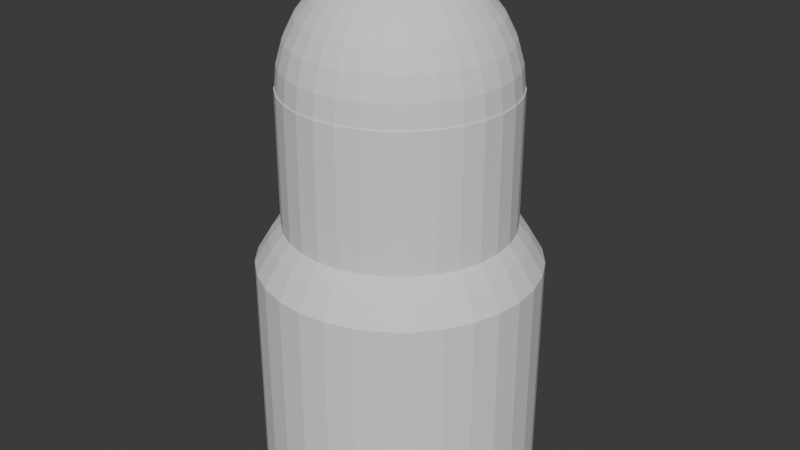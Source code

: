 # Source: player.blend  (saved by Blender 4.2.66; exported with 4.5.12 LTS)
import bpy
from mathutils import Matrix  # noqa: F401  (used for matrix-valued properties, if any)

bpy.ops.wm.read_factory_settings(use_empty=True)
scene = bpy.context.scene
scene.name = 'Scene'

# ---- collections
col_collection = bpy.data.collections.new('Collection'); scene.collection.children.link(col_collection)

# ---- world
world_world = bpy.data.worlds.new('World'); scene.world = world_world
world_world.use_nodes = True; world_world.node_tree.nodes.clear()
_N = world_world.node_tree.nodes; _L = world_world.node_tree.links
n0 = _N.new('ShaderNodeOutputWorld'); n0.name = 'World Output'; n0.location = (300, 300)
n1 = _N.new('ShaderNodeBackground'); n1.name = 'Background'; n1.location = (10, 300)
n1.inputs[0].default_value = (0.05088, 0.05088, 0.05088, 1.0)
_L.new(n1.outputs[0], n0.inputs[0])
n0.is_active_output = True
world_world.color = (0.05088, 0.05088, 0.05088)
world_world.sun_shadow_jitter_overblur = 0.0

# ---- meshes
me_cylinder = bpy.data.meshes.new('Cylinder')
me_cylinder.from_pydata([(0.0, 1.0, -4.329), (1.143e-09, 0.8095, 1.932), (0.1951, 0.9808, -4.329), (0.1579, 0.794, 1.932), (0.3827, 0.9239, -4.329), (0.3098, 0.7479, 1.932), (0.5556, 0.8315, -4.329), (0.4497, 0.6731, 1.932), (0.7071, 0.7071, -4.329), (0.5724, 0.5724, 1.932), (0.8315, 0.5556, -4.329), (0.6731, 0.4497, 1.932), (0.9239, 0.3827, -4.329), (0.7479, 0.3098, 1.932), (0.9808, 0.1951, -4.329), (0.794, 0.1579, 1.932), (1.0, 0.0, -4.329), (0.8095, 1.577e-10, 1.932), (0.9808, -0.1951, -4.329), (0.794, -0.1579, 1.932), (0.9239, -0.3827, -4.329), (0.7479, -0.3098, 1.932), (0.8315, -0.5556, -4.329), (0.6731, -0.4497, 1.932), (0.7071, -0.7071, -4.329), (0.5724, -0.5724, 1.932), (0.5556, -0.8315, -4.329), (0.4497, -0.6731, 1.932), (0.3827, -0.9239, -4.329), (0.3098, -0.7479, 1.932), (0.1951, -0.9808, -4.329), (0.1579, -0.794, 1.932), (0.0, -1.0, -4.329), (1.143e-09, -0.8095, 1.932), (-0.1951, -0.9808, -4.329), (-0.1579, -0.794, 1.932), (-0.3827, -0.9239, -4.329), (-0.3098, -0.7479, 1.932), (-0.5556, -0.8315, -4.329), (-0.4497, -0.6731, 1.932), (-0.7071, -0.7071, -4.329), (-0.5724, -0.5724, 1.932), (-0.8315, -0.5556, -4.329), (-0.6731, -0.4497, 1.932), (-0.9239, -0.3827, -4.329), (-0.7479, -0.3098, 1.932), (-0.9808, -0.1951, -4.329), (-0.794, -0.1579, 1.932), (-1.0, 0.0, -4.329), (-0.8095, 1.577e-10, 1.932), (-0.9808, 0.1951, -4.329), (-0.794, 0.1579, 1.932), (-0.9239, 0.3827, -4.329), (-0.7479, 0.3098, 1.932), (-0.8315, 0.5556, -4.329), (-0.6731, 0.4497, 1.932), (-0.7071, 0.7071, -4.329), (-0.5724, 0.5724, 1.932), (-0.5556, 0.8315, -4.329), (-0.4497, 0.6731, 1.932), (-0.3827, 0.9239, -4.329), (-0.3098, 0.7479, 1.932), (-0.1951, 0.9808, -4.329), (-0.1579, 0.794, 1.932), (0.1951, 0.9808, 1.0), (0.0, 1.0, 1.0), (0.3827, 0.9239, 1.0), (0.5556, 0.8315, 1.0), (0.7071, 0.7071, 1.0), (0.8315, 0.5556, 1.0), (0.9239, 0.3827, 1.0), (0.9808, 0.1951, 1.0), (1.0, 0.0, 1.0), (0.9808, -0.1951, 1.0), (0.9239, -0.3827, 1.0), (0.8315, -0.5556, 1.0), (0.7071, -0.7071, 1.0), (0.5556, -0.8315, 1.0), (0.3827, -0.9239, 1.0), (0.1951, -0.9808, 1.0), (0.0, -1.0, 1.0), (-0.1951, -0.9808, 1.0), (-0.3827, -0.9239, 1.0), (-0.5556, -0.8315, 1.0), (-0.7071, -0.7071, 1.0), (-0.8315, -0.5556, 1.0), (-0.9239, -0.3827, 1.0), (-0.9808, -0.1951, 1.0), (-1.0, 0.0, 1.0), (-0.9808, 0.1951, 1.0), (-0.9239, 0.3827, 1.0), (-0.8315, 0.5556, 1.0), (-0.7071, 0.7071, 1.0), (-0.5556, 0.8315, 1.0), (-0.3827, 0.9239, 1.0), (-0.1951, 0.9808, 1.0), (0.1951, 0.9808, 1.0), (0.0, 1.0, 1.0), (0.3827, 0.9239, 1.0), (0.5556, 0.8315, 1.0), (0.7071, 0.7071, 1.0), (0.8315, 0.5556, 1.0), (0.9239, 0.3827, 1.0), (0.9808, 0.1951, 1.0), (1.0, 0.0, 1.0), (0.9808, -0.1951, 1.0), (0.9239, -0.3827, 1.0), (0.8315, -0.5556, 1.0), (0.7071, -0.7071, 1.0), (0.5556, -0.8315, 1.0), (0.3827, -0.9239, 1.0), (0.1951, -0.9808, 1.0), (0.0, -1.0, 1.0), (-0.1951, -0.9808, 1.0), (-0.3827, -0.9239, 1.0), (-0.5556, -0.8315, 1.0), (-0.7071, -0.7071, 1.0), (-0.8315, -0.5556, 1.0), (-0.9239, -0.3827, 1.0), (-0.9808, -0.1951, 1.0), (-1.0, 0.0, 1.0), (-0.9808, 0.1951, 1.0), (-0.9239, 0.3827, 1.0), (-0.8315, 0.5556, 1.0), (-0.7071, 0.7071, 1.0), (-0.5556, 0.8315, 1.0), (-0.3827, 0.9239, 1.0), (-0.1951, 0.9808, 1.0), (0.1745, 0.8774, 1.581), (1.143e-09, 0.8946, 1.581), (0.3423, 0.8265, 1.581), (0.497, 0.7438, 1.581), (0.6326, 0.6326, 1.581), (0.7438, 0.497, 1.581), (0.8265, 0.3423, 1.581), (0.8774, 0.1745, 1.581), (0.8946, 1.577e-10, 1.581), (0.8774, -0.1745, 1.581), (0.8265, -0.3423, 1.581), (0.7438, -0.497, 1.581), (0.6326, -0.6326, 1.581), (0.497, -0.7438, 1.581), (0.3423, -0.8265, 1.581), (0.1745, -0.8774, 1.581), (1.143e-09, -0.8946, 1.581), (-0.1745, -0.8774, 1.581), (-0.3423, -0.8265, 1.581), (-0.497, -0.7438, 1.581), (-0.6326, -0.6326, 1.581), (-0.7438, -0.497, 1.581), (-0.8265, -0.3423, 1.581), (-0.8774, -0.1745, 1.581), (-0.8946, 1.577e-10, 1.581), (-0.8774, 0.1745, 1.581), (-0.8265, 0.3423, 1.581), (-0.7438, 0.497, 1.581), (-0.6326, 0.6326, 1.581), (-0.497, 0.7438, 1.581), (-0.3423, 0.8265, 1.581), (-0.1745, 0.8774, 1.581), (0.1579, 0.794, 5.075), (-3.591e-08, 0.8095, 5.075), (0.3098, 0.7479, 5.075), (0.4497, 0.6731, 5.075), (0.5724, 0.5724, 5.075), (0.6731, 0.4497, 5.075), (0.7479, 0.3098, 5.075), (0.794, 0.1579, 5.075), (0.8095, 1.577e-10, 5.075), (0.794, -0.1579, 5.075), (0.7479, -0.3098, 5.075), (0.6731, -0.4497, 5.075), (0.5724, -0.5724, 5.075), (0.4497, -0.6731, 5.075), (0.3098, -0.7479, 5.075), (0.1579, -0.794, 5.075), (-3.591e-08, -0.8095, 5.075), (-0.1579, -0.794, 5.075), (-0.3098, -0.7479, 5.075), (-0.4497, -0.6731, 5.075), (-0.5724, -0.5724, 5.075), (-0.6731, -0.4497, 5.075), (-0.7479, -0.3098, 5.075), (-0.794, -0.1579, 5.075), (-0.8095, 1.577e-10, 5.075), (-0.794, 0.1579, 5.075), (-0.7479, 0.3098, 5.075), (-0.6731, 0.4497, 5.075), (-0.5724, 0.5724, 5.075), (-0.4497, 0.6731, 5.075), (-0.3098, 0.7479, 5.075), (-0.1579, 0.794, 5.075), (-1.992e-08, 0.4467, 7.376), (-1.992e-08, 0.6686, 6.61), (-1.992e-08, 0.7886, 5.61), (-1.992e-08, 0.8041, 5.068), (-1.992e-08, 0.7886, 4.527), (-1.992e-08, 0.6686, 3.526), (0.0306, 0.1539, 7.79), (0.06003, 0.3018, 7.632), (0.08715, 0.4381, 7.376), (0.1109, 0.5576, 7.031), (0.1304, 0.6557, 6.61), (0.1449, 0.7286, 6.13), (0.1539, 0.7735, 5.61), (0.1569, 0.7886, 5.068), (0.1539, 0.7735, 4.527), (0.1449, 0.7286, 4.006), (0.1304, 0.6557, 3.526), (0.1109, 0.5576, 3.106), (0.08715, 0.4381, 2.761), (0.06003, 0.3018, 2.504), (0.0306, 0.1539, 2.346), (0.06003, 0.1449, 7.79), (0.1178, 0.2843, 7.632), (0.171, 0.4127, 7.376), (0.2176, 0.5253, 7.031), (0.2558, 0.6177, 6.61), (0.2843, 0.6863, 6.13), (0.3018, 0.7286, 5.61), (0.3077, 0.7429, 5.068), (0.3018, 0.7286, 4.527), (0.2843, 0.6863, 4.006), (0.2558, 0.6177, 3.526), (0.2176, 0.5253, 3.106), (0.171, 0.4127, 2.761), (0.1178, 0.2843, 2.504), (0.06003, 0.1449, 2.346), (0.08715, 0.1304, 7.79), (0.171, 0.2558, 7.632), (0.2482, 0.3714, 7.376), (0.3159, 0.4727, 7.031), (0.3714, 0.5559, 6.61), (0.4127, 0.6177, 6.13), (0.4381, 0.6557, 5.61), (0.4467, 0.6686, 5.068), (0.4381, 0.6557, 4.527), (0.4127, 0.6177, 4.006), (0.3714, 0.5559, 3.526), (0.3159, 0.4727, 3.106), (0.2482, 0.3714, 2.761), (0.171, 0.2558, 2.504), (0.08715, 0.1304, 2.346), (0.1109, 0.1109, 7.79), (0.2176, 0.2176, 7.632), (0.3159, 0.3159, 7.376), (0.402, 0.402, 7.031), (0.4727, 0.4727, 6.61), (0.5253, 0.5253, 6.13), (0.5576, 0.5576, 5.61), (0.5686, 0.5686, 5.068), (0.5576, 0.5576, 4.527), (0.5253, 0.5253, 4.006), (0.4727, 0.4727, 3.526), (0.402, 0.402, 3.106), (0.3159, 0.3159, 2.761), (0.2176, 0.2176, 2.504), (0.1109, 0.1109, 2.346), (0.1304, 0.08715, 7.79), (0.2558, 0.171, 7.632), (0.3714, 0.2482, 7.376), (0.4727, 0.3159, 7.031), (0.5559, 0.3714, 6.61), (0.6177, 0.4127, 6.13), (0.6557, 0.4381, 5.61), (0.6686, 0.4467, 5.068), (0.6557, 0.4381, 4.527), (0.6177, 0.4127, 4.006), (0.5559, 0.3714, 3.526), (0.4727, 0.3159, 3.106), (0.3714, 0.2482, 2.761), (0.2558, 0.171, 2.504), (0.1304, 0.08715, 2.346), (-1.992e-08, -1.204e-08, 7.844), (0.1449, 0.06003, 7.79), (0.2843, 0.1178, 7.632), (0.4127, 0.171, 7.376), (0.5253, 0.2176, 7.031), (0.6177, 0.2558, 6.61), (0.6863, 0.2843, 6.13), (0.7286, 0.3018, 5.61), (0.7429, 0.3077, 5.068), (0.7286, 0.3018, 4.527), (0.6863, 0.2843, 4.006), (0.6177, 0.2558, 3.526), (0.5253, 0.2176, 3.106), (0.4127, 0.171, 2.761), (0.2843, 0.1178, 2.504), (0.1449, 0.06003, 2.346), (0.1539, 0.0306, 7.79), (0.3018, 0.06003, 7.632), (0.4381, 0.08715, 7.376), (0.5576, 0.1109, 7.031), (0.6557, 0.1304, 6.61), (0.7286, 0.1449, 6.13), (0.7735, 0.1539, 5.61), (0.7886, 0.1569, 5.068), (0.7735, 0.1539, 4.527), (0.7286, 0.1449, 4.006), (0.6557, 0.1304, 3.526), (0.5576, 0.1109, 3.106), (0.4381, 0.08715, 2.761), (0.3018, 0.06003, 2.504), (0.1539, 0.0306, 2.346), (0.1569, -2.103e-08, 7.79), (0.3077, -3.001e-08, 7.632), (0.4467, -5.398e-08, 7.376), (0.5686, -6.077e-11, 7.031), (0.6686, -8.393e-08, 6.61), (0.7429, 2.39e-08, 6.13), (0.7886, -8.393e-08, 5.61), (0.8041, -1.438e-07, 5.068), (0.7886, -8.393e-08, 4.527), (0.7429, 2.39e-08, 4.006), (0.6686, -8.393e-08, 3.526), (0.5686, -6.077e-11, 3.106), (0.4467, -5.398e-08, 2.761), (0.3077, -3.001e-08, 2.504), (0.1569, -2.103e-08, 2.346), (0.1539, -0.0306, 7.79), (0.3018, -0.06003, 7.632), (0.4381, -0.08715, 7.376), (0.5576, -0.1109, 7.031), (0.6557, -0.1304, 6.61), (0.7286, -0.1449, 6.13), (0.7735, -0.1539, 5.61), (0.7886, -0.1569, 5.068), (0.7735, -0.1539, 4.527), (0.7286, -0.1449, 4.006), (0.6557, -0.1304, 3.526), (0.5576, -0.1109, 3.106), (0.4381, -0.08715, 2.761), (0.3018, -0.06003, 2.504), (0.1539, -0.0306, 2.346), (0.1449, -0.06003, 7.79), (0.2843, -0.1178, 7.632), (0.4127, -0.171, 7.376), (0.5253, -0.2176, 7.031), (0.6177, -0.2558, 6.61), (0.6863, -0.2843, 6.13), (0.7286, -0.3018, 5.61), (0.7429, -0.3077, 5.068), (0.7286, -0.3018, 4.527), (0.6863, -0.2843, 4.006), (0.6177, -0.2558, 3.526), (0.5253, -0.2176, 3.106), (0.4127, -0.171, 2.761), (0.2843, -0.1178, 2.504), (0.1449, -0.06003, 2.346), (0.1304, -0.08715, 7.79), (0.2558, -0.171, 7.632), (0.3714, -0.2482, 7.376), (0.4727, -0.3159, 7.031), (0.5559, -0.3714, 6.61), (0.6177, -0.4127, 6.13), (0.6557, -0.4381, 5.61), (0.6686, -0.4467, 5.068), (0.6557, -0.4381, 4.527), (0.6177, -0.4127, 4.006), (0.5559, -0.3714, 3.526), (0.4727, -0.3159, 3.106), (0.3714, -0.2482, 2.761), (0.2558, -0.171, 2.504), (0.1304, -0.08715, 2.346), (0.1109, -0.1109, 7.79), (0.2176, -0.2176, 7.632), (0.3159, -0.3159, 7.376), (0.402, -0.402, 7.031), (0.4727, -0.4727, 6.61), (0.5253, -0.5253, 6.13), (0.5576, -0.5576, 5.61), (0.5686, -0.5686, 5.068), (0.5576, -0.5576, 4.527), (0.5253, -0.5253, 4.006), (0.4727, -0.4727, 3.526), (0.402, -0.402, 3.106), (0.3159, -0.3159, 2.761), (0.2176, -0.2176, 2.504), (0.1109, -0.1109, 2.346), (0.08715, -0.1304, 7.79), (0.171, -0.2558, 7.632), (0.2482, -0.3714, 7.376), (0.3159, -0.4727, 7.031), (0.3714, -0.5559, 6.61), (0.4127, -0.6177, 6.13), (0.4381, -0.6557, 5.61), (0.4467, -0.6686, 5.068), (0.4381, -0.6557, 4.527), (0.4127, -0.6177, 4.006), (0.3714, -0.5559, 3.526), (0.3159, -0.4727, 3.106), (0.2482, -0.3714, 2.761), (0.171, -0.2558, 2.504), (0.08715, -0.1304, 2.346), (0.06003, -0.1449, 7.79), (0.1178, -0.2843, 7.632), (0.171, -0.4127, 7.376), (0.2176, -0.5253, 7.031), (0.2558, -0.6177, 6.61), (0.2843, -0.6863, 6.13), (0.3018, -0.7286, 5.61), (0.3077, -0.7429, 5.068), (0.3018, -0.7286, 4.527), (0.2843, -0.6863, 4.006), (0.2558, -0.6177, 3.526), (0.2176, -0.5253, 3.106), (0.171, -0.4127, 2.761), (0.1178, -0.2843, 2.504), (0.06003, -0.1449, 2.346), (0.0306, -0.1539, 7.79), (0.06003, -0.3018, 7.632), (0.08715, -0.4381, 7.376), (0.1109, -0.5576, 7.031), (0.1304, -0.6557, 6.61), (0.1449, -0.7286, 6.13), (0.1539, -0.7735, 5.61), (0.1569, -0.7886, 5.068), (0.1539, -0.7735, 4.527), (0.1449, -0.7286, 4.006), (0.1304, -0.6557, 3.526), (0.1109, -0.5576, 3.106), (0.08715, -0.4381, 2.761), (0.06003, -0.3018, 2.504), (0.0306, -0.1539, 2.346), (-2.591e-08, -0.1569, 7.79), (-6.185e-08, -0.3077, 7.632), (-9.78e-08, -0.4467, 7.376), (-3.19e-08, -0.5686, 7.031), (-1.038e-07, -0.6686, 6.61), (4.044e-09, -0.7429, 6.13), (-1.278e-07, -0.7886, 5.61), (-2.835e-07, -0.8041, 5.068), (-1.278e-07, -0.7886, 4.527), (4.044e-09, -0.7429, 4.006), (-1.038e-07, -0.6686, 3.526), (-3.19e-08, -0.5686, 3.106), (-9.78e-08, -0.4467, 2.761), (-6.185e-08, -0.3077, 2.504), (-2.591e-08, -0.1569, 2.346), (-0.0306, -0.1539, 7.79), (-0.06003, -0.3018, 7.632), (-0.08715, -0.4381, 7.376), (-0.1109, -0.5576, 7.031), (-0.1304, -0.6557, 6.61), (-0.1449, -0.7286, 6.13), (-0.1539, -0.7735, 5.61), (-0.1569, -0.7886, 5.068), (-0.1539, -0.7735, 4.527), (-0.1449, -0.7286, 4.006), (-0.1304, -0.6557, 3.526), (-0.1109, -0.5576, 3.106), (-0.08715, -0.4381, 2.761), (-0.06003, -0.3018, 2.504), (-0.0306, -0.1539, 2.346), (-0.06003, -0.1449, 7.79), (-0.1178, -0.2843, 7.632), (-0.171, -0.4127, 7.376), (-0.2176, -0.5253, 7.031), (-0.2558, -0.6177, 6.61), (-0.2843, -0.6863, 6.13), (-0.3018, -0.7286, 5.61), (-0.3077, -0.7429, 5.068), (-0.3018, -0.7286, 4.527), (-0.2843, -0.6863, 4.006), (-0.2558, -0.6177, 3.526), (-0.2176, -0.5253, 3.106), (-0.171, -0.4127, 2.761), (-0.1178, -0.2843, 2.504), (-0.06003, -0.1449, 2.346), (-0.08715, -0.1304, 7.79), (-0.171, -0.2558, 7.632), (-0.2482, -0.3714, 7.376), (-0.3159, -0.4727, 7.031), (-0.3714, -0.5559, 6.61), (-0.4127, -0.6177, 6.13), (-0.4381, -0.6557, 5.61), (-0.4467, -0.6686, 5.068), (-0.4381, -0.6557, 4.527), (-0.4127, -0.6177, 4.006), (-0.3714, -0.5559, 3.526), (-0.3159, -0.4727, 3.106), (-0.2482, -0.3714, 2.761), (-0.171, -0.2558, 2.504), (-0.08715, -0.1304, 2.346), (-0.1109, -0.1109, 7.79), (-0.2176, -0.2176, 7.632), (-0.3159, -0.3159, 7.376), (-0.402, -0.402, 7.031), (-0.4727, -0.4727, 6.61), (-0.5253, -0.5253, 6.13), (-0.5576, -0.5576, 5.61), (-0.5686, -0.5686, 5.068), (-0.5576, -0.5576, 4.527), (-0.5253, -0.5253, 4.006), (-0.4727, -0.4727, 3.526), (-0.402, -0.402, 3.106), (-0.3159, -0.3159, 2.761), (-0.2176, -0.2176, 2.504), (-0.1109, -0.1109, 2.346), (-1.992e-08, -1.204e-08, 2.293), (-0.1304, -0.08715, 7.79), (-0.2558, -0.171, 7.632), (-0.3714, -0.2482, 7.376), (-0.4727, -0.3159, 7.031), (-0.5559, -0.3714, 6.61), (-0.6177, -0.4127, 6.13), (-0.6557, -0.4381, 5.61), (-0.6686, -0.4467, 5.068), (-0.6557, -0.4381, 4.527), (-0.6177, -0.4127, 4.006), (-0.5559, -0.3714, 3.526), (-0.4727, -0.3159, 3.106), (-0.3714, -0.2482, 2.761), (-0.2558, -0.171, 2.504), (-0.1304, -0.08715, 2.346), (-0.1449, -0.06003, 7.79), (-0.2843, -0.1178, 7.632), (-0.4127, -0.171, 7.376), (-0.5253, -0.2176, 7.031), (-0.6177, -0.2558, 6.61), (-0.6863, -0.2843, 6.13), (-0.7286, -0.3018, 5.61), (-0.7429, -0.3077, 5.068), (-0.7286, -0.3018, 4.527), (-0.6863, -0.2843, 4.006), (-0.6177, -0.2558, 3.526), (-0.5253, -0.2176, 3.106), (-0.4127, -0.171, 2.761), (-0.2843, -0.1178, 2.504), (-0.1449, -0.06003, 2.346), (-0.1539, -0.0306, 7.79), (-0.3018, -0.06003, 7.632), (-0.4381, -0.08715, 7.376), (-0.5576, -0.1109, 7.031), (-0.6557, -0.1304, 6.61), (-0.7286, -0.1449, 6.13), (-0.7735, -0.1539, 5.61), (-0.7886, -0.1569, 5.068), (-0.7735, -0.1539, 4.527), (-0.7286, -0.1449, 4.006), (-0.6557, -0.1304, 3.526), (-0.5576, -0.1109, 3.106), (-0.4381, -0.08715, 2.761), (-0.3018, -0.06003, 2.504), (-0.1539, -0.0306, 2.346), (-0.1569, 2.935e-09, 7.79), (-0.3077, 2.989e-08, 7.632), (-0.4467, 1.078e-07, 7.376), (-0.5686, 1.192e-08, 7.031), (-0.6686, 1.198e-07, 6.61), (-0.7429, -6.077e-11, 6.13), (-0.7886, 2.036e-07, 5.61), (-0.8041, 3.474e-07, 5.068), (-0.7886, 2.036e-07, 4.527), (-0.7429, -6.077e-11, 4.006), (-0.6686, 1.198e-07, 3.526), (-0.5686, 1.192e-08, 3.106), (-0.4467, 1.078e-07, 2.761), (-0.3077, 2.989e-08, 2.504), (-0.1569, 2.935e-09, 2.346), (-0.1539, 0.0306, 7.79), (-0.3018, 0.06003, 7.632), (-0.4381, 0.08715, 7.376), (-0.5576, 0.1109, 7.031), (-0.6557, 0.1304, 6.61), (-0.7286, 0.1449, 6.13), (-0.7735, 0.1539, 5.61), (-0.7886, 0.1569, 5.068), (-0.7735, 0.1539, 4.527), (-0.7286, 0.1449, 4.006), (-0.6557, 0.1304, 3.526), (-0.5576, 0.1109, 3.106), (-0.4381, 0.08715, 2.761), (-0.3018, 0.06003, 2.504), (-0.1539, 0.0306, 2.346), (-0.1449, 0.06003, 7.79), (-0.2843, 0.1178, 7.632), (-0.4127, 0.171, 7.376), (-0.5253, 0.2176, 7.031), (-0.6177, 0.2558, 6.61), (-0.6863, 0.2843, 6.13), (-0.7286, 0.3018, 5.61), (-0.7429, 0.3077, 5.068), (-0.7286, 0.3018, 4.527), (-0.6863, 0.2843, 4.006), (-0.6177, 0.2558, 3.526), (-0.5253, 0.2176, 3.106), (-0.4127, 0.171, 2.761), (-0.2843, 0.1178, 2.504), (-0.1449, 0.06003, 2.346), (-0.1304, 0.08715, 7.79), (-0.2558, 0.171, 7.632), (-0.3714, 0.2482, 7.376), (-0.4727, 0.3159, 7.031), (-0.5559, 0.3714, 6.61), (-0.6177, 0.4127, 6.13), (-0.6557, 0.4381, 5.61), (-0.6686, 0.4467, 5.068), (-0.6557, 0.4381, 4.527), (-0.6177, 0.4127, 4.006), (-0.5559, 0.3714, 3.526), (-0.4727, 0.3159, 3.106), (-0.3714, 0.2482, 2.761), (-0.2558, 0.171, 2.504), (-0.1304, 0.08715, 2.346), (-0.1109, 0.1109, 7.79), (-0.2176, 0.2176, 7.632), (-0.3159, 0.3159, 7.376), (-0.402, 0.402, 7.031), (-0.4727, 0.4727, 6.61), (-0.5253, 0.5253, 6.13), (-0.5576, 0.5576, 5.61), (-0.5686, 0.5686, 5.068), (-0.5576, 0.5576, 4.527), (-0.5253, 0.5253, 4.006), (-0.4727, 0.4727, 3.526), (-0.402, 0.402, 3.106), (-0.3159, 0.3159, 2.761), (-0.2176, 0.2176, 2.504), (-0.1109, 0.1109, 2.346), (-0.08715, 0.1304, 7.79), (-0.171, 0.2558, 7.632), (-0.2482, 0.3714, 7.376), (-0.3159, 0.4727, 7.031), (-0.3714, 0.5559, 6.61), (-0.4127, 0.6177, 6.13), (-0.4381, 0.6557, 5.61), (-0.4467, 0.6686, 5.068), (-0.4381, 0.6557, 4.527), (-0.4127, 0.6177, 4.006), (-0.3714, 0.5559, 3.526), (-0.3159, 0.4727, 3.106), (-0.2482, 0.3714, 2.761), (-0.171, 0.2558, 2.504), (-0.08715, 0.1304, 2.346), (-0.06003, 0.1449, 7.79), (-0.1178, 0.2843, 7.632), (-0.171, 0.4127, 7.376), (-0.2176, 0.5253, 7.031), (-0.2558, 0.6177, 6.61), (-0.2843, 0.6863, 6.13), (-0.3018, 0.7286, 5.61), (-0.3077, 0.7429, 5.068), (-0.3018, 0.7286, 4.527), (-0.2843, 0.6863, 4.006), (-0.2558, 0.6177, 3.526), (-0.2176, 0.5253, 3.106), (-0.171, 0.4127, 2.761), (-0.1178, 0.2843, 2.504), (-0.06003, 0.1449, 2.346), (-0.0306, 0.1539, 7.79), (-0.06003, 0.3018, 7.632), (-0.08715, 0.4381, 7.376), (-0.1109, 0.5576, 7.031), (-0.1304, 0.6557, 6.61), (-0.1449, 0.7286, 6.13), (-0.1539, 0.7735, 5.61), (-0.1569, 0.7886, 5.068), (-0.1539, 0.7735, 4.527), (-0.1449, 0.7286, 4.006), (-0.1304, 0.6557, 3.526), (-0.1109, 0.5576, 3.106), (-0.08715, 0.4381, 2.761), (-0.06003, 0.3018, 2.504), (-0.0306, 0.1539, 2.346), (-7.938e-09, 0.1569, 7.79), (3.4e-08, 0.3077, 7.632), (5.197e-08, 0.5686, 7.031), (2.801e-08, 0.7429, 6.13), (2.801e-08, 0.7429, 4.006), (5.197e-08, 0.5686, 3.106), (1.538e-07, 0.4467, 2.761), (3.4e-08, 0.3077, 2.504), (-7.938e-09, 0.1569, 2.346)], [], [(0, 65, 64, 2), (2, 64, 66, 4), (4, 66, 67, 6), (6, 67, 68, 8), (8, 68, 69, 10), (10, 69, 70, 12), (12, 70, 71, 14), (14, 71, 72, 16), (16, 72, 73, 18), (18, 73, 74, 20), (20, 74, 75, 22), (22, 75, 76, 24), (24, 76, 77, 26), (26, 77, 78, 28), (28, 78, 79, 30), (30, 79, 80, 32), (32, 80, 81, 34), (34, 81, 82, 36), (36, 82, 83, 38), (38, 83, 84, 40), (40, 84, 85, 42), (42, 85, 86, 44), (44, 86, 87, 46), (46, 87, 88, 48), (48, 88, 89, 50), (50, 89, 90, 52), (52, 90, 91, 54), (54, 91, 92, 56), (56, 92, 93, 58), (58, 93, 94, 60), (51, 49, 184, 185), (60, 94, 95, 62), (62, 95, 65, 0), (0, 2, 4, 6, 8, 10, 12, 14, 16, 18, 20, 22, 24, 26, 28, 30, 32, 34, 36, 38, 40, 42, 44, 46, 48, 50, 52, 54, 56, 58, 60, 62), (97, 96, 64, 65), (96, 98, 66, 64), (98, 99, 67, 66), (99, 100, 68, 67), (100, 101, 69, 68), (101, 102, 70, 69), (102, 103, 71, 70), (103, 104, 72, 71), (104, 105, 73, 72), (105, 106, 74, 73), (106, 107, 75, 74), (107, 108, 76, 75), (108, 109, 77, 76), (109, 110, 78, 77), (110, 111, 79, 78), (111, 112, 80, 79), (112, 113, 81, 80), (113, 114, 82, 81), (114, 115, 83, 82), (115, 116, 84, 83), (116, 117, 85, 84), (117, 118, 86, 85), (118, 119, 87, 86), (119, 120, 88, 87), (120, 121, 89, 88), (121, 122, 90, 89), (122, 123, 91, 90), (123, 124, 92, 91), (124, 125, 93, 92), (125, 126, 94, 93), (126, 127, 95, 94), (127, 97, 65, 95), (129, 128, 96, 97), (128, 130, 98, 96), (130, 131, 99, 98), (131, 132, 100, 99), (132, 133, 101, 100), (133, 134, 102, 101), (134, 135, 103, 102), (135, 136, 104, 103), (136, 137, 105, 104), (137, 138, 106, 105), (138, 139, 107, 106), (139, 140, 108, 107), (140, 141, 109, 108), (141, 142, 110, 109), (142, 143, 111, 110), (143, 144, 112, 111), (144, 145, 113, 112), (145, 146, 114, 113), (146, 147, 115, 114), (147, 148, 116, 115), (148, 149, 117, 116), (149, 150, 118, 117), (150, 151, 119, 118), (151, 152, 120, 119), (152, 153, 121, 120), (153, 154, 122, 121), (154, 155, 123, 122), (155, 156, 124, 123), (156, 157, 125, 124), (157, 158, 126, 125), (158, 159, 127, 126), (159, 129, 97, 127), (1, 3, 128, 129), (3, 5, 130, 128), (5, 7, 131, 130), (7, 9, 132, 131), (9, 11, 133, 132), (11, 13, 134, 133), (13, 15, 135, 134), (15, 17, 136, 135), (17, 19, 137, 136), (19, 21, 138, 137), (21, 23, 139, 138), (23, 25, 140, 139), (25, 27, 141, 140), (27, 29, 142, 141), (29, 31, 143, 142), (31, 33, 144, 143), (33, 35, 145, 144), (35, 37, 146, 145), (37, 39, 147, 146), (39, 41, 148, 147), (41, 43, 149, 148), (43, 45, 150, 149), (45, 47, 151, 150), (47, 49, 152, 151), (49, 51, 153, 152), (51, 53, 154, 153), (53, 55, 155, 154), (55, 57, 156, 155), (57, 59, 157, 156), (59, 61, 158, 157), (61, 63, 159, 158), (63, 1, 129, 159), (160, 161, 191, 190, 189, 188, 187, 186, 185, 184, 183, 182, 181, 180, 179, 178, 177, 176, 175, 174, 173, 172, 171, 170, 169, 168, 167, 166, 165, 164, 163, 162), (25, 23, 171, 172), (53, 51, 185, 186), (27, 25, 172, 173), (55, 53, 186, 187), (29, 27, 173, 174), (3, 1, 161, 160), (57, 55, 187, 188), (31, 29, 174, 175), (5, 3, 160, 162), (59, 57, 188, 189), (33, 31, 175, 176), (7, 5, 162, 163), (61, 59, 189, 190), (35, 33, 176, 177), (9, 7, 163, 164), (63, 61, 190, 191), (37, 35, 177, 178), (11, 9, 164, 165), (1, 63, 191, 161), (39, 37, 178, 179), (13, 11, 165, 166), (41, 39, 179, 180), (15, 13, 166, 167), (43, 41, 180, 181), (17, 15, 167, 168), (45, 43, 181, 182), (19, 17, 168, 169), (47, 45, 182, 183), (21, 19, 169, 170), (49, 47, 183, 184), (23, 21, 170, 171), (668, 193, 202, 203), (672, 671, 210, 211), (194, 668, 203, 204), (673, 672, 211, 212), (195, 194, 204, 205), (665, 273, 198), (499, 673, 212), (196, 195, 205, 206), (666, 665, 198, 199), (669, 196, 206, 207), (192, 666, 199, 200), (197, 669, 207, 208), (667, 192, 200, 201), (670, 197, 208, 209), (193, 667, 201, 202), (671, 670, 209, 210), (209, 208, 223, 224), (202, 201, 216, 217), (210, 209, 224, 225), (203, 202, 217, 218), (211, 210, 225, 226), (204, 203, 218, 219), (212, 211, 226, 227), (205, 204, 219, 220), (198, 273, 213), (499, 212, 227), (206, 205, 220, 221), (199, 198, 213, 214), (207, 206, 221, 222), (200, 199, 214, 215), (208, 207, 222, 223), (201, 200, 215, 216), (499, 227, 242), (221, 220, 235, 236), (214, 213, 228, 229), (222, 221, 236, 237), (215, 214, 229, 230), (223, 222, 237, 238), (216, 215, 230, 231), (224, 223, 238, 239), (217, 216, 231, 232), (225, 224, 239, 240), (218, 217, 232, 233), (226, 225, 240, 241), (219, 218, 233, 234), (227, 226, 241, 242), (220, 219, 234, 235), (213, 273, 228), (240, 239, 254, 255), (233, 232, 247, 248), (241, 240, 255, 256), (234, 233, 248, 249), (242, 241, 256, 257), (235, 234, 249, 250), (228, 273, 243), (499, 242, 257), (236, 235, 250, 251), (229, 228, 243, 244), (237, 236, 251, 252), (230, 229, 244, 245), (238, 237, 252, 253), (231, 230, 245, 246), (239, 238, 253, 254), (232, 231, 246, 247), (244, 243, 258, 259), (252, 251, 266, 267), (245, 244, 259, 260), (253, 252, 267, 268), (246, 245, 260, 261), (254, 253, 268, 269), (247, 246, 261, 262), (255, 254, 269, 270), (248, 247, 262, 263), (256, 255, 270, 271), (249, 248, 263, 264), (257, 256, 271, 272), (250, 249, 264, 265), (243, 273, 258), (499, 257, 272), (251, 250, 265, 266), (263, 262, 278, 279), (271, 270, 286, 287), (264, 263, 279, 280), (272, 271, 287, 288), (265, 264, 280, 281), (258, 273, 274), (499, 272, 288), (266, 265, 281, 282), (259, 258, 274, 275), (267, 266, 282, 283), (260, 259, 275, 276), (268, 267, 283, 284), (261, 260, 276, 277), (269, 268, 284, 285), (262, 261, 277, 278), (270, 269, 285, 286), (283, 282, 297, 298), (276, 275, 290, 291), (284, 283, 298, 299), (277, 276, 291, 292), (285, 284, 299, 300), (278, 277, 292, 293), (286, 285, 300, 301), (279, 278, 293, 294), (287, 286, 301, 302), (280, 279, 294, 295), (288, 287, 302, 303), (281, 280, 295, 296), (274, 273, 289), (499, 288, 303), (282, 281, 296, 297), (275, 274, 289, 290), (302, 301, 316, 317), (295, 294, 309, 310), (303, 302, 317, 318), (296, 295, 310, 311), (289, 273, 304), (499, 303, 318), (297, 296, 311, 312), (290, 289, 304, 305), (298, 297, 312, 313), (291, 290, 305, 306), (299, 298, 313, 314), (292, 291, 306, 307), (300, 299, 314, 315), (293, 292, 307, 308), (301, 300, 315, 316), (294, 293, 308, 309), (306, 305, 320, 321), (314, 313, 328, 329), (307, 306, 321, 322), (315, 314, 329, 330), (308, 307, 322, 323), (316, 315, 330, 331), (309, 308, 323, 324), (317, 316, 331, 332), (310, 309, 324, 325), (318, 317, 332, 333), (311, 310, 325, 326), (304, 273, 319), (499, 318, 333), (312, 311, 326, 327), (305, 304, 319, 320), (313, 312, 327, 328), (325, 324, 339, 340), (333, 332, 347, 348), (326, 325, 340, 341), (319, 273, 334), (499, 333, 348), (327, 326, 341, 342), (320, 319, 334, 335), (328, 327, 342, 343), (321, 320, 335, 336), (329, 328, 343, 344), (322, 321, 336, 337), (330, 329, 344, 345), (323, 322, 337, 338), (331, 330, 345, 346), (324, 323, 338, 339), (332, 331, 346, 347), (344, 343, 358, 359), (337, 336, 351, 352), (345, 344, 359, 360), (338, 337, 352, 353), (346, 345, 360, 361), (339, 338, 353, 354), (347, 346, 361, 362), (340, 339, 354, 355), (348, 347, 362, 363), (341, 340, 355, 356), (334, 273, 349), (499, 348, 363), (342, 341, 356, 357), (335, 334, 349, 350), (343, 342, 357, 358), (336, 335, 350, 351), (363, 362, 377, 378), (356, 355, 370, 371), (349, 273, 364), (499, 363, 378), (357, 356, 371, 372), (350, 349, 364, 365), (358, 357, 372, 373), (351, 350, 365, 366), (359, 358, 373, 374), (352, 351, 366, 367), (360, 359, 374, 375), (353, 352, 367, 368), (361, 360, 375, 376), (354, 353, 368, 369), (362, 361, 376, 377), (355, 354, 369, 370), (375, 374, 389, 390), (368, 367, 382, 383), (376, 375, 390, 391), (369, 368, 383, 384), (377, 376, 391, 392), (370, 369, 384, 385), (378, 377, 392, 393), (371, 370, 385, 386), (364, 273, 379), (499, 378, 393), (372, 371, 386, 387), (365, 364, 379, 380), (373, 372, 387, 388), (366, 365, 380, 381), (374, 373, 388, 389), (367, 366, 381, 382), (379, 273, 394), (499, 393, 408), (387, 386, 401, 402), (380, 379, 394, 395), (388, 387, 402, 403), (381, 380, 395, 396), (389, 388, 403, 404), (382, 381, 396, 397), (390, 389, 404, 405), (383, 382, 397, 398), (391, 390, 405, 406), (384, 383, 398, 399), (392, 391, 406, 407), (385, 384, 399, 400), (393, 392, 407, 408), (386, 385, 400, 401), (398, 397, 412, 413), (406, 405, 420, 421), (399, 398, 413, 414), (407, 406, 421, 422), (400, 399, 414, 415), (408, 407, 422, 423), (401, 400, 415, 416), (394, 273, 409), (499, 408, 423), (402, 401, 416, 417), (395, 394, 409, 410), (403, 402, 417, 418), (396, 395, 410, 411), (404, 403, 418, 419), (397, 396, 411, 412), (405, 404, 419, 420), (417, 416, 431, 432), (410, 409, 424, 425), (418, 417, 432, 433), (411, 410, 425, 426), (419, 418, 433, 434), (412, 411, 426, 427), (420, 419, 434, 435), (413, 412, 427, 428), (421, 420, 435, 436), (414, 413, 428, 429), (422, 421, 436, 437), (415, 414, 429, 430), (423, 422, 437, 438), (416, 415, 430, 431), (409, 273, 424), (499, 423, 438), (436, 435, 450, 451), (429, 428, 443, 444), (437, 436, 451, 452), (430, 429, 444, 445), (438, 437, 452, 453), (431, 430, 445, 446), (424, 273, 439), (499, 438, 453), (432, 431, 446, 447), (425, 424, 439, 440), (433, 432, 447, 448), (426, 425, 440, 441), (434, 433, 448, 449), (427, 426, 441, 442), (435, 434, 449, 450), (428, 427, 442, 443), (440, 439, 454, 455), (448, 447, 462, 463), (441, 440, 455, 456), (449, 448, 463, 464), (442, 441, 456, 457), (450, 449, 464, 465), (443, 442, 457, 458), (451, 450, 465, 466), (444, 443, 458, 459), (452, 451, 466, 467), (445, 444, 459, 460), (453, 452, 467, 468), (446, 445, 460, 461), (439, 273, 454), (499, 453, 468), (447, 446, 461, 462), (459, 458, 473, 474), (467, 466, 481, 482), (460, 459, 474, 475), (468, 467, 482, 483), (461, 460, 475, 476), (454, 273, 469), (499, 468, 483), (462, 461, 476, 477), (455, 454, 469, 470), (463, 462, 477, 478), (456, 455, 470, 471), (464, 463, 478, 479), (457, 456, 471, 472), (465, 464, 479, 480), (458, 457, 472, 473), (466, 465, 480, 481), (478, 477, 492, 493), (471, 470, 485, 486), (479, 478, 493, 494), (472, 471, 486, 487), (480, 479, 494, 495), (473, 472, 487, 488), (481, 480, 495, 496), (474, 473, 488, 489), (482, 481, 496, 497), (475, 474, 489, 490), (483, 482, 497, 498), (476, 475, 490, 491), (469, 273, 484), (499, 483, 498), (477, 476, 491, 492), (470, 469, 484, 485), (497, 496, 512, 513), (490, 489, 505, 506), (498, 497, 513, 514), (491, 490, 506, 507), (484, 273, 500), (499, 498, 514), (492, 491, 507, 508), (485, 484, 500, 501), (493, 492, 508, 509), (486, 485, 501, 502), (494, 493, 509, 510), (487, 486, 502, 503), (495, 494, 510, 511), (488, 487, 503, 504), (496, 495, 511, 512), (489, 488, 504, 505), (510, 509, 524, 525), (503, 502, 517, 518), (511, 510, 525, 526), (504, 503, 518, 519), (512, 511, 526, 527), (505, 504, 519, 520), (513, 512, 527, 528), (506, 505, 520, 521), (514, 513, 528, 529), (507, 506, 521, 522), (500, 273, 515), (499, 514, 529), (508, 507, 522, 523), (501, 500, 515, 516), (509, 508, 523, 524), (502, 501, 516, 517), (529, 528, 543, 544), (522, 521, 536, 537), (515, 273, 530), (499, 529, 544), (523, 522, 537, 538), (516, 515, 530, 531), (524, 523, 538, 539), (517, 516, 531, 532), (525, 524, 539, 540), (518, 517, 532, 533), (526, 525, 540, 541), (519, 518, 533, 534), (527, 526, 541, 542), (520, 519, 534, 535), (528, 527, 542, 543), (521, 520, 535, 536), (533, 532, 547, 548), (541, 540, 555, 556), (534, 533, 548, 549), (542, 541, 556, 557), (535, 534, 549, 550), (543, 542, 557, 558), (536, 535, 550, 551), (544, 543, 558, 559), (537, 536, 551, 552), (530, 273, 545), (499, 544, 559), (538, 537, 552, 553), (531, 530, 545, 546), (539, 538, 553, 554), (532, 531, 546, 547), (540, 539, 554, 555), (552, 551, 566, 567), (545, 273, 560), (499, 559, 574), (553, 552, 567, 568), (546, 545, 560, 561), (554, 553, 568, 569), (547, 546, 561, 562), (555, 554, 569, 570), (548, 547, 562, 563), (556, 555, 570, 571), (549, 548, 563, 564), (557, 556, 571, 572), (550, 549, 564, 565), (558, 557, 572, 573), (551, 550, 565, 566), (559, 558, 573, 574), (571, 570, 585, 586), (564, 563, 578, 579), (572, 571, 586, 587), (565, 564, 579, 580), (573, 572, 587, 588), (566, 565, 580, 581), (574, 573, 588, 589), (567, 566, 581, 582), (560, 273, 575), (499, 574, 589), (568, 567, 582, 583), (561, 560, 575, 576), (569, 568, 583, 584), (562, 561, 576, 577), (570, 569, 584, 585), (563, 562, 577, 578), (575, 273, 590), (499, 589, 604), (583, 582, 597, 598), (576, 575, 590, 591), (584, 583, 598, 599), (577, 576, 591, 592), (585, 584, 599, 600), (578, 577, 592, 593), (586, 585, 600, 601), (579, 578, 593, 594), (587, 586, 601, 602), (580, 579, 594, 595), (588, 587, 602, 603), (581, 580, 595, 596), (589, 588, 603, 604), (582, 581, 596, 597), (594, 593, 608, 609), (602, 601, 616, 617), (595, 594, 609, 610), (603, 602, 617, 618), (596, 595, 610, 611), (604, 603, 618, 619), (597, 596, 611, 612), (590, 273, 605), (499, 604, 619), (598, 597, 612, 613), (591, 590, 605, 606), (599, 598, 613, 614), (592, 591, 606, 607), (600, 599, 614, 615), (593, 592, 607, 608), (601, 600, 615, 616), (613, 612, 627, 628), (606, 605, 620, 621), (614, 613, 628, 629), (607, 606, 621, 622), (615, 614, 629, 630), (608, 607, 622, 623), (616, 615, 630, 631), (609, 608, 623, 624), (617, 616, 631, 632), (610, 609, 624, 625), (618, 617, 632, 633), (611, 610, 625, 626), (619, 618, 633, 634), (612, 611, 626, 627), (605, 273, 620), (499, 619, 634), (632, 631, 646, 647), (625, 624, 639, 640), (633, 632, 647, 648), (626, 625, 640, 641), (634, 633, 648, 649), (627, 626, 641, 642), (620, 273, 635), (499, 634, 649), (628, 627, 642, 643), (621, 620, 635, 636), (629, 628, 643, 644), (622, 621, 636, 637), (630, 629, 644, 645), (623, 622, 637, 638), (631, 630, 645, 646), (624, 623, 638, 639), (644, 643, 658, 659), (637, 636, 651, 652), (645, 644, 659, 660), (638, 637, 652, 653), (646, 645, 660, 661), (639, 638, 653, 654), (647, 646, 661, 662), (640, 639, 654, 655), (648, 647, 662, 663), (641, 640, 655, 656), (649, 648, 663, 664), (642, 641, 656, 657), (635, 273, 650), (499, 649, 664), (643, 642, 657, 658), (636, 635, 650, 651), (663, 662, 671, 672), (656, 655, 668, 194), (664, 663, 672, 673), (657, 656, 194, 195), (650, 273, 665), (499, 664, 673), (658, 657, 195, 196), (651, 650, 665, 666), (659, 658, 196, 669), (652, 651, 666, 192), (660, 659, 669, 197), (653, 652, 192, 667), (661, 660, 197, 670), (654, 653, 667, 193), (662, 661, 670, 671), (655, 654, 193, 668)])
_uv = me_cylinder.uv_layers.new(name='UVMap')
_uv.uv.foreach_set('vector', [1.0, 0.5, 1.0, 1.0, 0.9688, 1.0, 0.9688, 0.5, 0.9688, 0.5, 0.9688, 1.0, 0.9375, 1.0, 0.9375, 0.5, 0.9375, 0.5, 0.9375, 1.0, 0.9062, 1.0, 0.9062, 0.5, 0.9062, 0.5, 0.9062, 1.0, 0.875, 1.0, 0.875, 0.5, 0.875, 0.5, 0.875, 1.0, 0.8438, 1.0, 0.8438, 0.5, 0.8438, 0.5, 0.8438, 1.0, 0.8125, 1.0, 0.8125, 0.5, 0.8125, 0.5, 0.8125, 1.0, 0.7812, 1.0, 0.7812, 0.5, 0.7812, 0.5, 0.7812, 1.0, 0.75, 1.0, 0.75, 0.5, 0.75, 0.5, 0.75, 1.0, 0.7188, 1.0, 0.7188, 0.5, 0.7188, 0.5, 0.7188, 1.0, 0.6875, 1.0, 0.6875, 0.5, 0.6875, 0.5, 0.6875, 1.0, 0.6562, 1.0, 0.6562, 0.5, 0.6562, 0.5, 0.6562, 1.0, 0.625, 1.0, 0.625, 0.5, 0.625, 0.5, 0.625, 1.0, 0.5938, 1.0, 0.5938, 0.5, 0.5938, 0.5, 0.5938, 1.0, 0.5625, 1.0, 0.5625, 0.5, 0.5625, 0.5, 0.5625, 1.0, 0.5312, 1.0, 0.5312, 0.5, 0.5312, 0.5, 0.5312, 1.0, 0.5, 1.0, 0.5, 0.5, 0.5, 0.5, 0.5, 1.0, 0.4688, 1.0, 0.4688, 0.5, 0.4688, 0.5, 0.4688, 1.0, 0.4375, 1.0, 0.4375, 0.5, 0.4375, 0.5, 0.4375, 1.0, 0.4062, 1.0, 0.4062, 0.5, 0.4062, 0.5, 0.4062, 1.0, 0.375, 1.0, 0.375, 0.5, 0.375, 0.5, 0.375, 1.0, 0.3438, 1.0, 0.3438, 0.5, 0.3438, 0.5, 0.3438, 1.0, 0.3125, 1.0, 0.3125, 0.5, 0.3125, 0.5, 0.3125, 1.0, 0.2812, 1.0, 0.2812, 0.5, 0.2812, 0.5, 0.2812, 1.0, 0.25, 1.0, 0.25, 0.5, 0.25, 0.5, 0.25, 1.0, 0.2188, 1.0, 0.2188, 0.5, 0.2188, 0.5, 0.2188, 1.0, 0.1875, 1.0, 0.1875, 0.5, 0.1875, 0.5, 0.1875, 1.0, 0.1562, 1.0, 0.1562, 0.5, 0.1562, 0.5, 0.1562, 1.0, 0.125, 1.0, 0.125, 0.5, 0.125, 0.5, 0.125, 1.0, 0.09375, 1.0, 0.09375, 0.5, 0.09375, 0.5, 0.09375, 1.0, 0.0625, 1.0, 0.0625, 0.5, 0.07178, 0.2855, 0.06829, 0.25, 0.06829, 0.25, 0.07178, 0.2855, 0.0625, 0.5, 0.0625, 1.0, 0.03125, 1.0, 0.03125, 0.5, 0.03125, 0.5, 0.03125, 1.0, 0.0, 1.0, 0.0, 0.5, 0.75, 0.49, 0.7968, 0.4854, 0.8418, 0.4717, 0.8833, 0.4496, 0.9197, 0.4197, 0.9496, 0.3833, 0.9717, 0.3418, 0.9854, 0.2968, 0.99, 0.25, 0.9854, 0.2032, 0.9717, 0.1582, 0.9496, 0.1167, 0.9197, 0.08029, 0.8833, 0.05045, 0.8418, 0.02827, 0.7968, 0.01461, 0.75, 0.01, 0.7032, 0.01461, 0.6582, 0.02827, 0.6167, 0.05045, 0.5803, 0.08029, 0.5504, 0.1167, 0.5283, 0.1582, 0.5146, 0.2032, 0.51, 0.25, 0.5146, 0.2968, 0.5283, 0.3418, 0.5504, 0.3833, 0.5803, 0.4197, 0.6167, 0.4496, 0.6582, 0.4717, 0.7032, 0.4854, 0.25, 0.49, 0.2968, 0.4854, 0.2968, 0.4854, 0.25, 0.49, 0.2968, 0.4854, 0.3418, 0.4717, 0.3418, 0.4717, 0.2968, 0.4854, 0.3418, 0.4717, 0.3833, 0.4496, 0.3833, 0.4496, 0.3418, 0.4717, 0.3833, 0.4496, 0.4197, 0.4197, 0.4197, 0.4197, 0.3833, 0.4496, 0.4197, 0.4197, 0.4496, 0.3833, 0.4496, 0.3833, 0.4197, 0.4197, 0.4496, 0.3833, 0.4717, 0.3418, 0.4717, 0.3418, 0.4496, 0.3833, 0.4717, 0.3418, 0.4854, 0.2968, 0.4854, 0.2968, 0.4717, 0.3418, 0.4854, 0.2968, 0.49, 0.25, 0.49, 0.25, 0.4854, 0.2968, 0.49, 0.25, 0.4854, 0.2032, 0.4854, 0.2032, 0.49, 0.25, 0.4854, 0.2032, 0.4717, 0.1582, 0.4717, 0.1582, 0.4854, 0.2032, 0.4717, 0.1582, 0.4496, 0.1167, 0.4496, 0.1167, 0.4717, 0.1582, 0.4496, 0.1167, 0.4197, 0.08029, 0.4197, 0.08029, 0.4496, 0.1167, 0.4197, 0.08029, 0.3833, 0.05045, 0.3833, 0.05045, 0.4197, 0.08029, 0.3833, 0.05045, 0.3418, 0.02827, 0.3418, 0.02827, 0.3833, 0.05045, 0.3418, 0.02827, 0.2968, 0.01461, 0.2968, 0.01461, 0.3418, 0.02827, 0.2968, 0.01461, 0.25, 0.01, 0.25, 0.01, 0.2968, 0.01461, 0.25, 0.01, 0.2032, 0.01461, 0.2032, 0.01461, 0.25, 0.01, 0.2032, 0.01461, 0.1582, 0.02827, 0.1582, 0.02827, 0.2032, 0.01461, 0.1582, 0.02827, 0.1167, 0.05045, 0.1167, 0.05045, 0.1582, 0.02827, 0.1167, 0.05045, 0.08029, 0.08029, 0.08029, 0.08029, 0.1167, 0.05045, 0.08029, 0.08029, 0.05045, 0.1167, 0.05045, 0.1167, 0.08029, 0.08029, 0.05045, 0.1167, 0.02827, 0.1582, 0.02827, 0.1582, 0.05045, 0.1167, 0.02827, 0.1582, 0.01461, 0.2032, 0.01461, 0.2032, 0.02827, 0.1582, 0.01461, 0.2032, 0.01, 0.25, 0.01, 0.25, 0.01461, 0.2032, 0.01, 0.25, 0.01461, 0.2968, 0.01461, 0.2968, 0.01, 0.25, 0.01461, 0.2968, 0.02827, 0.3418, 0.02827, 0.3418, 0.01461, 0.2968, 0.02827, 0.3418, 0.05045, 0.3833, 0.05045, 0.3833, 0.02827, 0.3418, 0.05045, 0.3833, 0.08029, 0.4197, 0.08029, 0.4197, 0.05045, 0.3833, 0.08029, 0.4197, 0.1167, 0.4496, 0.1167, 0.4496, 0.08029, 0.4197, 0.1167, 0.4496, 0.1582, 0.4717, 0.1582, 0.4717, 0.1167, 0.4496, 0.1582, 0.4717, 0.2032, 0.4854, 0.2032, 0.4854, 0.1582, 0.4717, 0.2032, 0.4854, 0.25, 0.49, 0.25, 0.49, 0.2032, 0.4854, 0.25, 0.4508, 0.2892, 0.4469, 0.2968, 0.4854, 0.25, 0.49, 0.2892, 0.4469, 0.3268, 0.4355, 0.3418, 0.4717, 0.2968, 0.4854, 0.3268, 0.4355, 0.3616, 0.417, 0.3833, 0.4496, 0.3418, 0.4717, 0.3616, 0.417, 0.392, 0.392, 0.4197, 0.4197, 0.3833, 0.4496, 0.392, 0.392, 0.417, 0.3616, 0.4496, 0.3833, 0.4197, 0.4197, 0.417, 0.3616, 0.4355, 0.3268, 0.4717, 0.3418, 0.4496, 0.3833, 0.4355, 0.3268, 0.4469, 0.2892, 0.4854, 0.2968, 0.4717, 0.3418, 0.4469, 0.2892, 0.4508, 0.25, 0.49, 0.25, 0.4854, 0.2968, 0.4508, 0.25, 0.4469, 0.2108, 0.4854, 0.2032, 0.49, 0.25, 0.4469, 0.2108, 0.4355, 0.1732, 0.4717, 0.1582, 0.4854, 0.2032, 0.4355, 0.1732, 0.417, 0.1384, 0.4496, 0.1167, 0.4717, 0.1582, 0.417, 0.1384, 0.392, 0.108, 0.4197, 0.08029, 0.4496, 0.1167, 0.392, 0.108, 0.3616, 0.08304, 0.3833, 0.05045, 0.4197, 0.08029, 0.3616, 0.08304, 0.3268, 0.06448, 0.3418, 0.02827, 0.3833, 0.05045, 0.3268, 0.06448, 0.2892, 0.05306, 0.2968, 0.01461, 0.3418, 0.02827, 0.2892, 0.05306, 0.25, 0.0492, 0.25, 0.01, 0.2968, 0.01461, 0.25, 0.0492, 0.2108, 0.05306, 0.2032, 0.01461, 0.25, 0.01, 0.2108, 0.05306, 0.1732, 0.06448, 0.1582, 0.02827, 0.2032, 0.01461, 0.1732, 0.06448, 0.1384, 0.08304, 0.1167, 0.05045, 0.1582, 0.02827, 0.1384, 0.08304, 0.108, 0.108, 0.08029, 0.08029, 0.1167, 0.05045, 0.108, 0.108, 0.08304, 0.1384, 0.05045, 0.1167, 0.08029, 0.08029, 0.08304, 0.1384, 0.06448, 0.1732, 0.02827, 0.1582, 0.05045, 0.1167, 0.06448, 0.1732, 0.05306, 0.2108, 0.01461, 0.2032, 0.02827, 0.1582, 0.05306, 0.2108, 0.0492, 0.25, 0.01, 0.25, 0.01461, 0.2032, 0.0492, 0.25, 0.05306, 0.2892, 0.01461, 0.2968, 0.01, 0.25, 0.05306, 0.2892, 0.06448, 0.3268, 0.02827, 0.3418, 0.01461, 0.2968, 0.06448, 0.3268, 0.08304, 0.3616, 0.05045, 0.3833, 0.02827, 0.3418, 0.08304, 0.3616, 0.108, 0.392, 0.08029, 0.4197, 0.05045, 0.3833, 0.108, 0.392, 0.1384, 0.417, 0.1167, 0.4496, 0.08029, 0.4197, 0.1384, 0.417, 0.1732, 0.4355, 0.1582, 0.4717, 0.1167, 0.4496, 0.1732, 0.4355, 0.2108, 0.4469, 0.2032, 0.4854, 0.1582, 0.4717, 0.2108, 0.4469, 0.25, 0.4508, 0.25, 0.49, 0.2032, 0.4854, 0.25, 0.4317, 0.2855, 0.4282, 0.2892, 0.4469, 0.25, 0.4508, 0.2855, 0.4282, 0.3195, 0.4179, 0.3268, 0.4355, 0.2892, 0.4469, 0.3195, 0.4179, 0.351, 0.4011, 0.3616, 0.417, 0.3268, 0.4355, 0.351, 0.4011, 0.3785, 0.3785, 0.392, 0.392, 0.3616, 0.417, 0.3785, 0.3785, 0.4011, 0.351, 0.417, 0.3616, 0.392, 0.392, 0.4011, 0.351, 0.4179, 0.3195, 0.4355, 0.3268, 0.417, 0.3616, 0.4179, 0.3195, 0.4282, 0.2855, 0.4469, 0.2892, 0.4355, 0.3268, 0.4282, 0.2855, 0.4317, 0.25, 0.4508, 0.25, 0.4469, 0.2892, 0.4317, 0.25, 0.4282, 0.2145, 0.4469, 0.2108, 0.4508, 0.25, 0.4282, 0.2145, 0.4179, 0.1805, 0.4355, 0.1732, 0.4469, 0.2108, 0.4179, 0.1805, 0.4011, 0.149, 0.417, 0.1384, 0.4355, 0.1732, 0.4011, 0.149, 0.3785, 0.1215, 0.392, 0.108, 0.417, 0.1384, 0.3785, 0.1215, 0.351, 0.09891, 0.3616, 0.08304, 0.392, 0.108, 0.351, 0.09891, 0.3195, 0.08212, 0.3268, 0.06448, 0.3616, 0.08304, 0.3195, 0.08212, 0.2855, 0.07178, 0.2892, 0.05306, 0.3268, 0.06448, 0.2855, 0.07178, 0.25, 0.06829, 0.25, 0.0492, 0.2892, 0.05306, 0.25, 0.06829, 0.2145, 0.07178, 0.2108, 0.05306, 0.25, 0.0492, 0.2145, 0.07178, 0.1805, 0.08212, 0.1732, 0.06448, 0.2108, 0.05306, 0.1805, 0.08212, 0.149, 0.09891, 0.1384, 0.08304, 0.1732, 0.06448, 0.149, 0.09891, 0.1215, 0.1215, 0.108, 0.108, 0.1384, 0.08304, 0.1215, 0.1215, 0.09891, 0.149, 0.08304, 0.1384, 0.108, 0.108, 0.09891, 0.149, 0.08212, 0.1805, 0.06448, 0.1732, 0.08304, 0.1384, 0.08212, 0.1805, 0.07178, 0.2145, 0.05306, 0.2108, 0.06448, 0.1732, 0.07178, 0.2145, 0.06829, 0.25, 0.0492, 0.25, 0.05306, 0.2108, 0.06829, 0.25, 0.07178, 0.2855, 0.05306, 0.2892, 0.0492, 0.25, 0.07178, 0.2855, 0.08212, 0.3195, 0.06448, 0.3268, 0.05306, 0.2892, 0.08212, 0.3195, 0.09891, 0.351, 0.08304, 0.3616, 0.06448, 0.3268, 0.09891, 0.351, 0.1215, 0.3785, 0.108, 0.392, 0.08304, 0.3616, 0.1215, 0.3785, 0.149, 0.4011, 0.1384, 0.417, 0.108, 0.392, 0.149, 0.4011, 0.1805, 0.4179, 0.1732, 0.4355, 0.1384, 0.417, 0.1805, 0.4179, 0.2145, 0.4282, 0.2108, 0.4469, 0.1732, 0.4355, 0.2145, 0.4282, 0.25, 0.4317, 0.25, 0.4508, 0.2108, 0.4469, 0.2855, 0.4282, 0.25, 0.4317, 0.2145, 0.4282, 0.1805, 0.4179, 0.149, 0.4011, 0.1215, 0.3785, 0.09891, 0.351, 0.08212, 0.3195, 0.07178, 0.2855, 0.06829, 0.25, 0.07178, 0.2145, 0.08212, 0.1805, 0.09891, 0.149, 0.1215, 0.1215, 0.149, 0.09891, 0.1805, 0.08212, 0.2145, 0.07178, 0.25, 0.06829, 0.2855, 0.07178, 0.3195, 0.08212, 0.351, 0.09891, 0.3785, 0.1215, 0.4011, 0.149, 0.4179, 0.1805, 0.4282, 0.2145, 0.4317, 0.25, 0.4282, 0.2855, 0.4179, 0.3195, 0.4011, 0.351, 0.3785, 0.3785, 0.351, 0.4011, 0.3195, 0.4179, 0.3785, 0.1215, 0.4011, 0.149, 0.4011, 0.149, 0.3785, 0.1215, 0.08212, 0.3195, 0.07178, 0.2855, 0.07178, 0.2855, 0.08212, 0.3195, 0.351, 0.09891, 0.3785, 0.1215, 0.3785, 0.1215, 0.351, 0.09891, 0.09891, 0.351, 0.08212, 0.3195, 0.08212, 0.3195, 0.09891, 0.351, 0.3195, 0.08212, 0.351, 0.09891, 0.351, 0.09891, 0.3195, 0.08212, 0.2855, 0.4282, 0.25, 0.4317, 0.25, 0.4317, 0.2855, 0.4282, 0.1215, 0.3785, 0.09891, 0.351, 0.09891, 0.351, 0.1215, 0.3785, 0.2855, 0.07178, 0.3195, 0.08212, 0.3195, 0.08212, 0.2855, 0.07178, 0.3195, 0.4179, 0.2855, 0.4282, 0.2855, 0.4282, 0.3195, 0.4179, 0.149, 0.4011, 0.1215, 0.3785, 0.1215, 0.3785, 0.149, 0.4011, 0.25, 0.06829, 0.2855, 0.07178, 0.2855, 0.07178, 0.25, 0.06829, 0.351, 0.4011, 0.3195, 0.4179, 0.3195, 0.4179, 0.351, 0.4011, 0.1805, 0.4179, 0.149, 0.4011, 0.149, 0.4011, 0.1805, 0.4179, 0.2145, 0.07178, 0.25, 0.06829, 0.25, 0.06829, 0.2145, 0.07178, 0.3785, 0.3785, 0.351, 0.4011, 0.351, 0.4011, 0.3785, 0.3785, 0.2145, 0.4282, 0.1805, 0.4179, 0.1805, 0.4179, 0.2145, 0.4282, 0.1805, 0.08212, 0.2145, 0.07178, 0.2145, 0.07178, 0.1805, 0.08212, 0.4011, 0.351, 0.3785, 0.3785, 0.3785, 0.3785, 0.4011, 0.351, 0.25, 0.4317, 0.2145, 0.4282, 0.2145, 0.4282, 0.25, 0.4317, 0.149, 0.09891, 0.1805, 0.08212, 0.1805, 0.08212, 0.149, 0.09891, 0.4179, 0.3195, 0.4011, 0.351, 0.4011, 0.351, 0.4179, 0.3195, 0.1215, 0.1215, 0.149, 0.09891, 0.149, 0.09891, 0.1215, 0.1215, 0.4282, 0.2855, 0.4179, 0.3195, 0.4179, 0.3195, 0.4282, 0.2855, 0.09891, 0.149, 0.1215, 0.1215, 0.1215, 0.1215, 0.09891, 0.149, 0.4317, 0.25, 0.4282, 0.2855, 0.4282, 0.2855, 0.4317, 0.25, 0.08212, 0.1805, 0.09891, 0.149, 0.09891, 0.149, 0.08212, 0.1805, 0.4282, 0.2145, 0.4317, 0.25, 0.4317, 0.25, 0.4282, 0.2145, 0.07178, 0.2145, 0.08212, 0.1805, 0.08212, 0.1805, 0.07178, 0.2145, 0.4179, 0.1805, 0.4282, 0.2145, 0.4282, 0.2145, 0.4179, 0.1805, 0.06829, 0.25, 0.07178, 0.2145, 0.07178, 0.2145, 0.06829, 0.25, 0.4011, 0.149, 0.4179, 0.1805, 0.4179, 0.1805, 0.4011, 0.149, 0.75, 0.625, 0.75, 0.6875, 0.7188, 0.6875, 0.7188, 0.625, 0.75, 0.125, 0.75, 0.1875, 0.7188, 0.1875, 0.7188, 0.125, 0.75, 0.5625, 0.75, 0.625, 0.7188, 0.625, 0.7188, 0.5625, 0.75, 0.0625, 0.75, 0.125, 0.7188, 0.125, 0.7188, 0.0625, 0.75, 0.5, 0.75, 0.5625, 0.7188, 0.5625, 0.7188, 0.5, 0.75, 0.9375, 0.7344, 1.0, 0.7188, 0.9375, 0.7344, 5.96e-08, 0.75, 0.0625, 0.7188, 0.0625, 0.75, 0.4375, 0.75, 0.5, 0.7188, 0.5, 0.7188, 0.4375, 0.75, 0.875, 0.75, 0.9375, 0.7188, 0.9375, 0.7188, 0.875, 0.75, 0.375, 0.75, 0.4375, 0.7188, 0.4375, 0.7188, 0.375, 0.75, 0.8125, 0.75, 0.875, 0.7188, 0.875, 0.7188, 0.8125, 0.75, 0.3125, 0.75, 0.375, 0.7188, 0.375, 0.7188, 0.3125, 0.75, 0.75, 0.75, 0.8125, 0.7188, 0.8125, 0.7188, 0.75, 0.75, 0.25, 0.75, 0.3125, 0.7188, 0.3125, 0.7188, 0.25, 0.75, 0.6875, 0.75, 0.75, 0.7188, 0.75, 0.7188, 0.6875, 0.75, 0.1875, 0.75, 0.25, 0.7188, 0.25, 0.7188, 0.1875, 0.7188, 0.25, 0.7188, 0.3125, 0.6875, 0.3125, 0.6875, 0.25, 0.7188, 0.6875, 0.7188, 0.75, 0.6875, 0.75, 0.6875, 0.6875, 0.7188, 0.1875, 0.7188, 0.25, 0.6875, 0.25, 0.6875, 0.1875, 0.7188, 0.625, 0.7188, 0.6875, 0.6875, 0.6875, 0.6875, 0.625, 0.7188, 0.125, 0.7188, 0.1875, 0.6875, 0.1875, 0.6875, 0.125, 0.7188, 0.5625, 0.7188, 0.625, 0.6875, 0.625, 0.6875, 0.5625, 0.7188, 0.0625, 0.7188, 0.125, 0.6875, 0.125, 0.6875, 0.0625, 0.7188, 0.5, 0.7188, 0.5625, 0.6875, 0.5625, 0.6875, 0.5, 0.7188, 0.9375, 0.7031, 1.0, 0.6875, 0.9375, 0.7031, 5.96e-08, 0.7188, 0.0625, 0.6875, 0.0625, 0.7188, 0.4375, 0.7188, 0.5, 0.6875, 0.5, 0.6875, 0.4375, 0.7188, 0.875, 0.7188, 0.9375, 0.6875, 0.9375, 0.6875, 0.875, 0.7188, 0.375, 0.7188, 0.4375, 0.6875, 0.4375, 0.6875, 0.375, 0.7188, 0.8125, 0.7188, 0.875, 0.6875, 0.875, 0.6875, 0.8125, 0.7188, 0.3125, 0.7188, 0.375, 0.6875, 0.375, 0.6875, 0.3125, 0.7188, 0.75, 0.7188, 0.8125, 0.6875, 0.8125, 0.6875, 0.75, 0.6719, 5.96e-08, 0.6875, 0.0625, 0.6562, 0.0625, 0.6875, 0.4375, 0.6875, 0.5, 0.6562, 0.5, 0.6562, 0.4375, 0.6875, 0.875, 0.6875, 0.9375, 0.6562, 0.9375, 0.6562, 0.875, 0.6875, 0.375, 0.6875, 0.4375, 0.6562, 0.4375, 0.6562, 0.375, 0.6875, 0.8125, 0.6875, 0.875, 0.6562, 0.875, 0.6562, 0.8125, 0.6875, 0.3125, 0.6875, 0.375, 0.6562, 0.375, 0.6562, 0.3125, 0.6875, 0.75, 0.6875, 0.8125, 0.6562, 0.8125, 0.6562, 0.75, 0.6875, 0.25, 0.6875, 0.3125, 0.6562, 0.3125, 0.6562, 0.25, 0.6875, 0.6875, 0.6875, 0.75, 0.6562, 0.75, 0.6562, 0.6875, 0.6875, 0.1875, 0.6875, 0.25, 0.6562, 0.25, 0.6562, 0.1875, 0.6875, 0.625, 0.6875, 0.6875, 0.6562, 0.6875, 0.6562, 0.625, 0.6875, 0.125, 0.6875, 0.1875, 0.6562, 0.1875, 0.6562, 0.125, 0.6875, 0.5625, 0.6875, 0.625, 0.6562, 0.625, 0.6562, 0.5625, 0.6875, 0.0625, 0.6875, 0.125, 0.6562, 0.125, 0.6562, 0.0625, 0.6875, 0.5, 0.6875, 0.5625, 0.6562, 0.5625, 0.6562, 0.5, 0.6875, 0.9375, 0.6719, 1.0, 0.6562, 0.9375, 0.6562, 0.1875, 0.6562, 0.25, 0.625, 0.25, 0.625, 0.1875, 0.6562, 0.625, 0.6562, 0.6875, 0.625, 0.6875, 0.625, 0.625, 0.6562, 0.125, 0.6562, 0.1875, 0.625, 0.1875, 0.625, 0.125, 0.6562, 0.5625, 0.6562, 0.625, 0.625, 0.625, 0.625, 0.5625, 0.6562, 0.0625, 0.6562, 0.125, 0.625, 0.125, 0.625, 0.0625, 0.6562, 0.5, 0.6562, 0.5625, 0.625, 0.5625, 0.625, 0.5, 0.6562, 0.9375, 0.6406, 1.0, 0.625, 0.9375, 0.6406, 5.96e-08, 0.6562, 0.0625, 0.625, 0.0625, 0.6562, 0.4375, 0.6562, 0.5, 0.625, 0.5, 0.625, 0.4375, 0.6562, 0.875, 0.6562, 0.9375, 0.625, 0.9375, 0.625, 0.875, 0.6562, 0.375, 0.6562, 0.4375, 0.625, 0.4375, 0.625, 0.375, 0.6562, 0.8125, 0.6562, 0.875, 0.625, 0.875, 0.625, 0.8125, 0.6562, 0.3125, 0.6562, 0.375, 0.625, 0.375, 0.625, 0.3125, 0.6562, 0.75, 0.6562, 0.8125, 0.625, 0.8125, 0.625, 0.75, 0.6562, 0.25, 0.6562, 0.3125, 0.625, 0.3125, 0.625, 0.25, 0.6562, 0.6875, 0.6562, 0.75, 0.625, 0.75, 0.625, 0.6875, 0.625, 0.875, 0.625, 0.9375, 0.5938, 0.9375, 0.5938, 0.875, 0.625, 0.375, 0.625, 0.4375, 0.5938, 0.4375, 0.5938, 0.375, 0.625, 0.8125, 0.625, 0.875, 0.5938, 0.875, 0.5938, 0.8125, 0.625, 0.3125, 0.625, 0.375, 0.5938, 0.375, 0.5938, 0.3125, 0.625, 0.75, 0.625, 0.8125, 0.5938, 0.8125, 0.5938, 0.75, 0.625, 0.25, 0.625, 0.3125, 0.5938, 0.3125, 0.5938, 0.25, 0.625, 0.6875, 0.625, 0.75, 0.5938, 0.75, 0.5938, 0.6875, 0.625, 0.1875, 0.625, 0.25, 0.5938, 0.25, 0.5938, 0.1875, 0.625, 0.625, 0.625, 0.6875, 0.5938, 0.6875, 0.5938, 0.625, 0.625, 0.125, 0.625, 0.1875, 0.5938, 0.1875, 0.5938, 0.125, 0.625, 0.5625, 0.625, 0.625, 0.5938, 0.625, 0.5938, 0.5625, 0.625, 0.0625, 0.625, 0.125, 0.5938, 0.125, 0.5938, 0.0625, 0.625, 0.5, 0.625, 0.5625, 0.5938, 0.5625, 0.5938, 0.5, 0.625, 0.9375, 0.6094, 1.0, 0.5938, 0.9375, 0.6094, 5.96e-08, 0.625, 0.0625, 0.5938, 0.0625, 0.625, 0.4375, 0.625, 0.5, 0.5938, 0.5, 0.5938, 0.4375, 0.5938, 0.625, 0.5938, 0.6875, 0.5625, 0.6875, 0.5625, 0.625, 0.5938, 0.125, 0.5938, 0.1875, 0.5625, 0.1875, 0.5625, 0.125, 0.5938, 0.5625, 0.5938, 0.625, 0.5625, 0.625, 0.5625, 0.5625, 0.5938, 0.0625, 0.5938, 0.125, 0.5625, 0.125, 0.5625, 0.0625, 0.5938, 0.5, 0.5938, 0.5625, 0.5625, 0.5625, 0.5625, 0.5, 0.5938, 0.9375, 0.5781, 1.0, 0.5625, 0.9375, 0.5781, 5.96e-08, 0.5938, 0.0625, 0.5625, 0.0625, 0.5938, 0.4375, 0.5938, 0.5, 0.5625, 0.5, 0.5625, 0.4375, 0.5938, 0.875, 0.5938, 0.9375, 0.5625, 0.9375, 0.5625, 0.875, 0.5938, 0.375, 0.5938, 0.4375, 0.5625, 0.4375, 0.5625, 0.375, 0.5938, 0.8125, 0.5938, 0.875, 0.5625, 0.875, 0.5625, 0.8125, 0.5938, 0.3125, 0.5938, 0.375, 0.5625, 0.375, 0.5625, 0.3125, 0.5938, 0.75, 0.5938, 0.8125, 0.5625, 0.8125, 0.5625, 0.75, 0.5938, 0.25, 0.5938, 0.3125, 0.5625, 0.3125, 0.5625, 0.25, 0.5938, 0.6875, 0.5938, 0.75, 0.5625, 0.75, 0.5625, 0.6875, 0.5938, 0.1875, 0.5938, 0.25, 0.5625, 0.25, 0.5625, 0.1875, 0.5625, 0.375, 0.5625, 0.4375, 0.5312, 0.4375, 0.5312, 0.375, 0.5625, 0.8125, 0.5625, 0.875, 0.5312, 0.875, 0.5312, 0.8125, 0.5625, 0.3125, 0.5625, 0.375, 0.5312, 0.375, 0.5312, 0.3125, 0.5625, 0.75, 0.5625, 0.8125, 0.5312, 0.8125, 0.5312, 0.75, 0.5625, 0.25, 0.5625, 0.3125, 0.5312, 0.3125, 0.5312, 0.25, 0.5625, 0.6875, 0.5625, 0.75, 0.5312, 0.75, 0.5312, 0.6875, 0.5625, 0.1875, 0.5625, 0.25, 0.5312, 0.25, 0.5312, 0.1875, 0.5625, 0.625, 0.5625, 0.6875, 0.5312, 0.6875, 0.5312, 0.625, 0.5625, 0.125, 0.5625, 0.1875, 0.5312, 0.1875, 0.5312, 0.125, 0.5625, 0.5625, 0.5625, 0.625, 0.5312, 0.625, 0.5312, 0.5625, 0.5625, 0.0625, 0.5625, 0.125, 0.5312, 0.125, 0.5312, 0.0625, 0.5625, 0.5, 0.5625, 0.5625, 0.5312, 0.5625, 0.5312, 0.5, 0.5625, 0.9375, 0.5469, 1.0, 0.5312, 0.9375, 0.5469, 5.96e-08, 0.5625, 0.0625, 0.5312, 0.0625, 0.5625, 0.4375, 0.5625, 0.5, 0.5312, 0.5, 0.5312, 0.4375, 0.5625, 0.875, 0.5625, 0.9375, 0.5312, 0.9375, 0.5312, 0.875, 0.5312, 0.125, 0.5312, 0.1875, 0.5, 0.1875, 0.5, 0.125, 0.5312, 0.5625, 0.5312, 0.625, 0.5, 0.625, 0.5, 0.5625, 0.5312, 0.0625, 0.5312, 0.125, 0.5, 0.125, 0.5, 0.0625, 0.5312, 0.5, 0.5312, 0.5625, 0.5, 0.5625, 0.5, 0.5, 0.5312, 0.9375, 0.5156, 1.0, 0.5, 0.9375, 0.5156, 5.96e-08, 0.5312, 0.0625, 0.5, 0.0625, 0.5312, 0.4375, 0.5312, 0.5, 0.5, 0.5, 0.5, 0.4375, 0.5312, 0.875, 0.5312, 0.9375, 0.5, 0.9375, 0.5, 0.875, 0.5312, 0.375, 0.5312, 0.4375, 0.5, 0.4375, 0.5, 0.375, 0.5312, 0.8125, 0.5312, 0.875, 0.5, 0.875, 0.5, 0.8125, 0.5312, 0.3125, 0.5312, 0.375, 0.5, 0.375, 0.5, 0.3125, 0.5312, 0.75, 0.5312, 0.8125, 0.5, 0.8125, 0.5, 0.75, 0.5312, 0.25, 0.5312, 0.3125, 0.5, 0.3125, 0.5, 0.25, 0.5312, 0.6875, 0.5312, 0.75, 0.5, 0.75, 0.5, 0.6875, 0.5312, 0.1875, 0.5312, 0.25, 0.5, 0.25, 0.5, 0.1875, 0.5312, 0.625, 0.5312, 0.6875, 0.5, 0.6875, 0.5, 0.625, 0.5, 0.8125, 0.5, 0.875, 0.4688, 0.875, 0.4688, 0.8125, 0.5, 0.3125, 0.5, 0.375, 0.4688, 0.375, 0.4687, 0.3125, 0.5, 0.75, 0.5, 0.8125, 0.4688, 0.8125, 0.4688, 0.75, 0.5, 0.25, 0.5, 0.3125, 0.4687, 0.3125, 0.4688, 0.25, 0.5, 0.6875, 0.5, 0.75, 0.4688, 0.75, 0.4687, 0.6875, 0.5, 0.1875, 0.5, 0.25, 0.4688, 0.25, 0.4688, 0.1875, 0.5, 0.625, 0.5, 0.6875, 0.4687, 0.6875, 0.4688, 0.625, 0.5, 0.125, 0.5, 0.1875, 0.4688, 0.1875, 0.4688, 0.125, 0.5, 0.5625, 0.5, 0.625, 0.4688, 0.625, 0.4688, 0.5625, 0.5, 0.0625, 0.5, 0.125, 0.4688, 0.125, 0.4688, 0.0625, 0.5, 0.5, 0.5, 0.5625, 0.4688, 0.5625, 0.4687, 0.5, 0.5, 0.9375, 0.4844, 1.0, 0.4688, 0.9375, 0.4844, 5.96e-08, 0.5, 0.0625, 0.4688, 0.0625, 0.5, 0.4375, 0.5, 0.5, 0.4687, 0.5, 0.4688, 0.4375, 0.5, 0.875, 0.5, 0.9375, 0.4688, 0.9375, 0.4688, 0.875, 0.5, 0.375, 0.5, 0.4375, 0.4688, 0.4375, 0.4688, 0.375, 0.4688, 0.5625, 0.4688, 0.625, 0.4375, 0.625, 0.4375, 0.5625, 0.4688, 0.0625, 0.4688, 0.125, 0.4375, 0.125, 0.4375, 0.0625, 0.4687, 0.5, 0.4688, 0.5625, 0.4375, 0.5625, 0.4375, 0.5, 0.4688, 0.9375, 0.4531, 1.0, 0.4375, 0.9375, 0.4531, 5.96e-08, 0.4688, 0.0625, 0.4375, 0.0625, 0.4688, 0.4375, 0.4687, 0.5, 0.4375, 0.5, 0.4375, 0.4375, 0.4688, 0.875, 0.4688, 0.9375, 0.4375, 0.9375, 0.4375, 0.875, 0.4688, 0.375, 0.4688, 0.4375, 0.4375, 0.4375, 0.4375, 0.375, 0.4688, 0.8125, 0.4688, 0.875, 0.4375, 0.875, 0.4375, 0.8125, 0.4687, 0.3125, 0.4688, 0.375, 0.4375, 0.375, 0.4375, 0.3125, 0.4688, 0.75, 0.4688, 0.8125, 0.4375, 0.8125, 0.4375, 0.75, 0.4688, 0.25, 0.4687, 0.3125, 0.4375, 0.3125, 0.4375, 0.25, 0.4687, 0.6875, 0.4688, 0.75, 0.4375, 0.75, 0.4375, 0.6875, 0.4688, 0.1875, 0.4688, 0.25, 0.4375, 0.25, 0.4375, 0.1875, 0.4688, 0.625, 0.4687, 0.6875, 0.4375, 0.6875, 0.4375, 0.625, 0.4688, 0.125, 0.4688, 0.1875, 0.4375, 0.1875, 0.4375, 0.125, 0.4375, 0.3125, 0.4375, 0.375, 0.4062, 0.375, 0.4062, 0.3125, 0.4375, 0.75, 0.4375, 0.8125, 0.4062, 0.8125, 0.4062, 0.75, 0.4375, 0.25, 0.4375, 0.3125, 0.4062, 0.3125, 0.4062, 0.25, 0.4375, 0.6875, 0.4375, 0.75, 0.4062, 0.75, 0.4062, 0.6875, 0.4375, 0.1875, 0.4375, 0.25, 0.4062, 0.25, 0.4062, 0.1875, 0.4375, 0.625, 0.4375, 0.6875, 0.4062, 0.6875, 0.4062, 0.625, 0.4375, 0.125, 0.4375, 0.1875, 0.4062, 0.1875, 0.4062, 0.125, 0.4375, 0.5625, 0.4375, 0.625, 0.4062, 0.625, 0.4062, 0.5625, 0.4375, 0.0625, 0.4375, 0.125, 0.4062, 0.125, 0.4062, 0.0625, 0.4375, 0.5, 0.4375, 0.5625, 0.4062, 0.5625, 0.4062, 0.5, 0.4375, 0.9375, 0.4219, 1.0, 0.4062, 0.9375, 0.4219, 5.96e-08, 0.4375, 0.0625, 0.4062, 0.0625, 0.4375, 0.4375, 0.4375, 0.5, 0.4062, 0.5, 0.4062, 0.4375, 0.4375, 0.875, 0.4375, 0.9375, 0.4062, 0.9375, 0.4062, 0.875, 0.4375, 0.375, 0.4375, 0.4375, 0.4062, 0.4375, 0.4062, 0.375, 0.4375, 0.8125, 0.4375, 0.875, 0.4062, 0.875, 0.4062, 0.8125, 0.4062, 0.0625, 0.4062, 0.125, 0.375, 0.125, 0.375, 0.0625, 0.4062, 0.5, 0.4062, 0.5625, 0.375, 0.5625, 0.375, 0.5, 0.4062, 0.9375, 0.3906, 1.0, 0.375, 0.9375, 0.3906, 5.96e-08, 0.4062, 0.0625, 0.375, 0.0625, 0.4062, 0.4375, 0.4062, 0.5, 0.375, 0.5, 0.375, 0.4375, 0.4062, 0.875, 0.4062, 0.9375, 0.375, 0.9375, 0.375, 0.875, 0.4062, 0.375, 0.4062, 0.4375, 0.375, 0.4375, 0.375, 0.375, 0.4062, 0.8125, 0.4062, 0.875, 0.375, 0.875, 0.375, 0.8125, 0.4062, 0.3125, 0.4062, 0.375, 0.375, 0.375, 0.375, 0.3125, 0.4062, 0.75, 0.4062, 0.8125, 0.375, 0.8125, 0.375, 0.75, 0.4062, 0.25, 0.4062, 0.3125, 0.375, 0.3125, 0.375, 0.25, 0.4062, 0.6875, 0.4062, 0.75, 0.375, 0.75, 0.375, 0.6875, 0.4062, 0.1875, 0.4062, 0.25, 0.375, 0.25, 0.375, 0.1875, 0.4062, 0.625, 0.4062, 0.6875, 0.375, 0.6875, 0.375, 0.625, 0.4062, 0.125, 0.4062, 0.1875, 0.375, 0.1875, 0.375, 0.125, 0.4062, 0.5625, 0.4062, 0.625, 0.375, 0.625, 0.375, 0.5625, 0.375, 0.25, 0.375, 0.3125, 0.3438, 0.3125, 0.3438, 0.25, 0.375, 0.6875, 0.375, 0.75, 0.3438, 0.75, 0.3438, 0.6875, 0.375, 0.1875, 0.375, 0.25, 0.3438, 0.25, 0.3438, 0.1875, 0.375, 0.625, 0.375, 0.6875, 0.3438, 0.6875, 0.3438, 0.625, 0.375, 0.125, 0.375, 0.1875, 0.3438, 0.1875, 0.3438, 0.125, 0.375, 0.5625, 0.375, 0.625, 0.3438, 0.625, 0.3438, 0.5625, 0.375, 0.0625, 0.375, 0.125, 0.3438, 0.125, 0.3438, 0.0625, 0.375, 0.5, 0.375, 0.5625, 0.3438, 0.5625, 0.3437, 0.5, 0.375, 0.9375, 0.3594, 1.0, 0.3438, 0.9375, 0.3594, 5.96e-08, 0.375, 0.0625, 0.3438, 0.0625, 0.375, 0.4375, 0.375, 0.5, 0.3437, 0.5, 0.3438, 0.4375, 0.375, 0.875, 0.375, 0.9375, 0.3438, 0.9375, 0.3438, 0.875, 0.375, 0.375, 0.375, 0.4375, 0.3438, 0.4375, 0.3438, 0.375, 0.375, 0.8125, 0.375, 0.875, 0.3438, 0.875, 0.3438, 0.8125, 0.375, 0.3125, 0.375, 0.375, 0.3438, 0.375, 0.3438, 0.3125, 0.375, 0.75, 0.375, 0.8125, 0.3438, 0.8125, 0.3438, 0.75, 0.3438, 0.9375, 0.3281, 1.0, 0.3125, 0.9375, 0.3281, 5.96e-08, 0.3438, 0.0625, 0.3125, 0.0625, 0.3438, 0.4375, 0.3437, 0.5, 0.3125, 0.5, 0.3125, 0.4375, 0.3438, 0.875, 0.3438, 0.9375, 0.3125, 0.9375, 0.3125, 0.875, 0.3438, 0.375, 0.3438, 0.4375, 0.3125, 0.4375, 0.3125, 0.375, 0.3438, 0.8125, 0.3438, 0.875, 0.3125, 0.875, 0.3125, 0.8125, 0.3438, 0.3125, 0.3438, 0.375, 0.3125, 0.375, 0.3125, 0.3125, 0.3438, 0.75, 0.3438, 0.8125, 0.3125, 0.8125, 0.3125, 0.75, 0.3438, 0.25, 0.3438, 0.3125, 0.3125, 0.3125, 0.3125, 0.25, 0.3438, 0.6875, 0.3438, 0.75, 0.3125, 0.75, 0.3125, 0.6875, 0.3438, 0.1875, 0.3438, 0.25, 0.3125, 0.25, 0.3125, 0.1875, 0.3438, 0.625, 0.3438, 0.6875, 0.3125, 0.6875, 0.3125, 0.625, 0.3438, 0.125, 0.3438, 0.1875, 0.3125, 0.1875, 0.3125, 0.125, 0.3438, 0.5625, 0.3438, 0.625, 0.3125, 0.625, 0.3125, 0.5625, 0.3438, 0.0625, 0.3438, 0.125, 0.3125, 0.125, 0.3125, 0.0625, 0.3437, 0.5, 0.3438, 0.5625, 0.3125, 0.5625, 0.3125, 0.5, 0.3125, 0.6875, 0.3125, 0.75, 0.2812, 0.75, 0.2812, 0.6875, 0.3125, 0.1875, 0.3125, 0.25, 0.2812, 0.25, 0.2812, 0.1875, 0.3125, 0.625, 0.3125, 0.6875, 0.2812, 0.6875, 0.2812, 0.625, 0.3125, 0.125, 0.3125, 0.1875, 0.2812, 0.1875, 0.2812, 0.125, 0.3125, 0.5625, 0.3125, 0.625, 0.2812, 0.625, 0.2812, 0.5625, 0.3125, 0.0625, 0.3125, 0.125, 0.2812, 0.125, 0.2812, 0.0625, 0.3125, 0.5, 0.3125, 0.5625, 0.2812, 0.5625, 0.2812, 0.5, 0.3125, 0.9375, 0.2969, 1.0, 0.2812, 0.9375, 0.2969, 5.96e-08, 0.3125, 0.0625, 0.2812, 0.0625, 0.3125, 0.4375, 0.3125, 0.5, 0.2812, 0.5, 0.2812, 0.4375, 0.3125, 0.875, 0.3125, 0.9375, 0.2812, 0.9375, 0.2812, 0.875, 0.3125, 0.375, 0.3125, 0.4375, 0.2812, 0.4375, 0.2812, 0.375, 0.3125, 0.8125, 0.3125, 0.875, 0.2812, 0.875, 0.2812, 0.8125, 0.3125, 0.3125, 0.3125, 0.375, 0.2812, 0.375, 0.2812, 0.3125, 0.3125, 0.75, 0.3125, 0.8125, 0.2812, 0.8125, 0.2812, 0.75, 0.3125, 0.25, 0.3125, 0.3125, 0.2812, 0.3125, 0.2812, 0.25, 0.2812, 0.4375, 0.2812, 0.5, 0.25, 0.5, 0.25, 0.4375, 0.2812, 0.875, 0.2812, 0.9375, 0.25, 0.9375, 0.25, 0.875, 0.2812, 0.375, 0.2812, 0.4375, 0.25, 0.4375, 0.25, 0.375, 0.2812, 0.8125, 0.2812, 0.875, 0.25, 0.875, 0.25, 0.8125, 0.2812, 0.3125, 0.2812, 0.375, 0.25, 0.375, 0.25, 0.3125, 0.2812, 0.75, 0.2812, 0.8125, 0.25, 0.8125, 0.25, 0.75, 0.2812, 0.25, 0.2812, 0.3125, 0.25, 0.3125, 0.25, 0.25, 0.2812, 0.6875, 0.2812, 0.75, 0.25, 0.75, 0.25, 0.6875, 0.2812, 0.1875, 0.2812, 0.25, 0.25, 0.25, 0.25, 0.1875, 0.2812, 0.625, 0.2812, 0.6875, 0.25, 0.6875, 0.25, 0.625, 0.2812, 0.125, 0.2812, 0.1875, 0.25, 0.1875, 0.25, 0.125, 0.2812, 0.5625, 0.2812, 0.625, 0.25, 0.625, 0.25, 0.5625, 0.2812, 0.0625, 0.2812, 0.125, 0.25, 0.125, 0.25, 0.0625, 0.2812, 0.5, 0.2812, 0.5625, 0.25, 0.5625, 0.25, 0.5, 0.2812, 0.9375, 0.2656, 1.0, 0.25, 0.9375, 0.2656, 5.96e-08, 0.2812, 0.0625, 0.25, 0.0625, 0.25, 0.1875, 0.25, 0.25, 0.2188, 0.25, 0.2188, 0.1875, 0.25, 0.625, 0.25, 0.6875, 0.2188, 0.6875, 0.2188, 0.625, 0.25, 0.125, 0.25, 0.1875, 0.2188, 0.1875, 0.2188, 0.125, 0.25, 0.5625, 0.25, 0.625, 0.2188, 0.625, 0.2188, 0.5625, 0.25, 0.0625, 0.25, 0.125, 0.2188, 0.125, 0.2188, 0.0625, 0.25, 0.5, 0.25, 0.5625, 0.2188, 0.5625, 0.2187, 0.5, 0.25, 0.9375, 0.2344, 1.0, 0.2188, 0.9375, 0.2344, 5.96e-08, 0.25, 0.0625, 0.2188, 0.0625, 0.25, 0.4375, 0.25, 0.5, 0.2187, 0.5, 0.2188, 0.4375, 0.25, 0.875, 0.25, 0.9375, 0.2188, 0.9375, 0.2188, 0.875, 0.25, 0.375, 0.25, 0.4375, 0.2188, 0.4375, 0.2188, 0.375, 0.25, 0.8125, 0.25, 0.875, 0.2188, 0.875, 0.2188, 0.8125, 0.25, 0.3125, 0.25, 0.375, 0.2188, 0.375, 0.2188, 0.3125, 0.25, 0.75, 0.25, 0.8125, 0.2188, 0.8125, 0.2188, 0.75, 0.25, 0.25, 0.25, 0.3125, 0.2188, 0.3125, 0.2188, 0.25, 0.25, 0.6875, 0.25, 0.75, 0.2188, 0.75, 0.2188, 0.6875, 0.2188, 0.875, 0.2188, 0.9375, 0.1875, 0.9375, 0.1875, 0.875, 0.2188, 0.375, 0.2188, 0.4375, 0.1875, 0.4375, 0.1875, 0.375, 0.2188, 0.8125, 0.2188, 0.875, 0.1875, 0.875, 0.1875, 0.8125, 0.2188, 0.3125, 0.2188, 0.375, 0.1875, 0.375, 0.1875, 0.3125, 0.2188, 0.75, 0.2188, 0.8125, 0.1875, 0.8125, 0.1875, 0.75, 0.2188, 0.25, 0.2188, 0.3125, 0.1875, 0.3125, 0.1875, 0.25, 0.2188, 0.6875, 0.2188, 0.75, 0.1875, 0.75, 0.1875, 0.6875, 0.2188, 0.1875, 0.2188, 0.25, 0.1875, 0.25, 0.1875, 0.1875, 0.2188, 0.625, 0.2188, 0.6875, 0.1875, 0.6875, 0.1875, 0.625, 0.2188, 0.125, 0.2188, 0.1875, 0.1875, 0.1875, 0.1875, 0.125, 0.2188, 0.5625, 0.2188, 0.625, 0.1875, 0.625, 0.1875, 0.5625, 0.2188, 0.0625, 0.2188, 0.125, 0.1875, 0.125, 0.1875, 0.0625, 0.2187, 0.5, 0.2188, 0.5625, 0.1875, 0.5625, 0.1875, 0.5, 0.2188, 0.9375, 0.2031, 1.0, 0.1875, 0.9375, 0.2031, 5.96e-08, 0.2188, 0.0625, 0.1875, 0.0625, 0.2188, 0.4375, 0.2187, 0.5, 0.1875, 0.5, 0.1875, 0.4375, 0.1875, 0.625, 0.1875, 0.6875, 0.1562, 0.6875, 0.1563, 0.625, 0.1875, 0.125, 0.1875, 0.1875, 0.1562, 0.1875, 0.1562, 0.125, 0.1875, 0.5625, 0.1875, 0.625, 0.1563, 0.625, 0.1562, 0.5625, 0.1875, 0.0625, 0.1875, 0.125, 0.1562, 0.125, 0.1563, 0.0625, 0.1875, 0.5, 0.1875, 0.5625, 0.1562, 0.5625, 0.1562, 0.5, 0.1875, 0.9375, 0.1719, 1.0, 0.1563, 0.9375, 0.1719, 5.96e-08, 0.1875, 0.0625, 0.1563, 0.0625, 0.1875, 0.4375, 0.1875, 0.5, 0.1562, 0.5, 0.1562, 0.4375, 0.1875, 0.875, 0.1875, 0.9375, 0.1563, 0.9375, 0.1562, 0.875, 0.1875, 0.375, 0.1875, 0.4375, 0.1562, 0.4375, 0.1563, 0.375, 0.1875, 0.8125, 0.1875, 0.875, 0.1562, 0.875, 0.1562, 0.8125, 0.1875, 0.3125, 0.1875, 0.375, 0.1563, 0.375, 0.1562, 0.3125, 0.1875, 0.75, 0.1875, 0.8125, 0.1562, 0.8125, 0.1563, 0.75, 0.1875, 0.25, 0.1875, 0.3125, 0.1562, 0.3125, 0.1563, 0.25, 0.1875, 0.6875, 0.1875, 0.75, 0.1563, 0.75, 0.1562, 0.6875, 0.1875, 0.1875, 0.1875, 0.25, 0.1563, 0.25, 0.1562, 0.1875, 0.1563, 0.375, 0.1562, 0.4375, 0.125, 0.4375, 0.125, 0.375, 0.1562, 0.8125, 0.1562, 0.875, 0.125, 0.875, 0.125, 0.8125, 0.1562, 0.3125, 0.1563, 0.375, 0.125, 0.375, 0.125, 0.3125, 0.1563, 0.75, 0.1562, 0.8125, 0.125, 0.8125, 0.125, 0.75, 0.1563, 0.25, 0.1562, 0.3125, 0.125, 0.3125, 0.125, 0.25, 0.1562, 0.6875, 0.1563, 0.75, 0.125, 0.75, 0.125, 0.6875, 0.1562, 0.1875, 0.1563, 0.25, 0.125, 0.25, 0.125, 0.1875, 0.1563, 0.625, 0.1562, 0.6875, 0.125, 0.6875, 0.125, 0.625, 0.1562, 0.125, 0.1562, 0.1875, 0.125, 0.1875, 0.125, 0.125, 0.1562, 0.5625, 0.1563, 0.625, 0.125, 0.625, 0.125, 0.5625, 0.1563, 0.0625, 0.1562, 0.125, 0.125, 0.125, 0.125, 0.0625, 0.1562, 0.5, 0.1562, 0.5625, 0.125, 0.5625, 0.125, 0.5, 0.1563, 0.9375, 0.1406, 1.0, 0.125, 0.9375, 0.1406, 5.96e-08, 0.1563, 0.0625, 0.125, 0.0625, 0.1562, 0.4375, 0.1562, 0.5, 0.125, 0.5, 0.125, 0.4375, 0.1562, 0.875, 0.1563, 0.9375, 0.125, 0.9375, 0.125, 0.875, 0.125, 0.125, 0.125, 0.1875, 0.09375, 0.1875, 0.09375, 0.125, 0.125, 0.5625, 0.125, 0.625, 0.09375, 0.625, 0.09375, 0.5625, 0.125, 0.0625, 0.125, 0.125, 0.09375, 0.125, 0.09375, 0.0625, 0.125, 0.5, 0.125, 0.5625, 0.09375, 0.5625, 0.09375, 0.5, 0.125, 0.9375, 0.1094, 1.0, 0.09375, 0.9375, 0.1094, 5.96e-08, 0.125, 0.0625, 0.09375, 0.0625, 0.125, 0.4375, 0.125, 0.5, 0.09375, 0.5, 0.09375, 0.4375, 0.125, 0.875, 0.125, 0.9375, 0.09375, 0.9375, 0.09375, 0.875, 0.125, 0.375, 0.125, 0.4375, 0.09375, 0.4375, 0.09375, 0.375, 0.125, 0.8125, 0.125, 0.875, 0.09375, 0.875, 0.09375, 0.8125, 0.125, 0.3125, 0.125, 0.375, 0.09375, 0.375, 0.09375, 0.3125, 0.125, 0.75, 0.125, 0.8125, 0.09375, 0.8125, 0.09375, 0.75, 0.125, 0.25, 0.125, 0.3125, 0.09375, 0.3125, 0.09375, 0.25, 0.125, 0.6875, 0.125, 0.75, 0.09375, 0.75, 0.09375, 0.6875, 0.125, 0.1875, 0.125, 0.25, 0.09375, 0.25, 0.09375, 0.1875, 0.125, 0.625, 0.125, 0.6875, 0.09375, 0.6875, 0.09375, 0.625, 0.09375, 0.3125, 0.09375, 0.375, 0.0625, 0.375, 0.0625, 0.3125, 0.09375, 0.75, 0.09375, 0.8125, 0.0625, 0.8125, 0.0625, 0.75, 0.09375, 0.25, 0.09375, 0.3125, 0.0625, 0.3125, 0.0625, 0.25, 0.09375, 0.6875, 0.09375, 0.75, 0.0625, 0.75, 0.0625, 0.6875, 0.09375, 0.1875, 0.09375, 0.25, 0.0625, 0.25, 0.0625, 0.1875, 0.09375, 0.625, 0.09375, 0.6875, 0.0625, 0.6875, 0.0625, 0.625, 0.09375, 0.125, 0.09375, 0.1875, 0.0625, 0.1875, 0.0625, 0.125, 0.09375, 0.5625, 0.09375, 0.625, 0.0625, 0.625, 0.0625, 0.5625, 0.09375, 0.0625, 0.09375, 0.125, 0.0625, 0.125, 0.0625, 0.0625, 0.09375, 0.5, 0.09375, 0.5625, 0.0625, 0.5625, 0.0625, 0.5, 0.09375, 0.9375, 0.07812, 1.0, 0.0625, 0.9375, 0.07812, 5.96e-08, 0.09375, 0.0625, 0.0625, 0.0625, 0.09375, 0.4375, 0.09375, 0.5, 0.0625, 0.5, 0.0625, 0.4375, 0.09375, 0.875, 0.09375, 0.9375, 0.0625, 0.9375, 0.0625, 0.875, 0.09375, 0.375, 0.09375, 0.4375, 0.0625, 0.4375, 0.0625, 0.375, 0.09375, 0.8125, 0.09375, 0.875, 0.0625, 0.875, 0.0625, 0.8125, 0.0625, 0.0625, 0.0625, 0.125, 0.03125, 0.125, 0.03125, 0.0625, 0.0625, 0.5, 0.0625, 0.5625, 0.03125, 0.5625, 0.03125, 0.5, 0.0625, 0.9375, 0.04687, 1.0, 0.03125, 0.9375, 0.04687, 5.96e-08, 0.0625, 0.0625, 0.03125, 0.0625, 0.0625, 0.4375, 0.0625, 0.5, 0.03125, 0.5, 0.03125, 0.4375, 0.0625, 0.875, 0.0625, 0.9375, 0.03125, 0.9375, 0.03125, 0.875, 0.0625, 0.375, 0.0625, 0.4375, 0.03125, 0.4375, 0.03125, 0.375, 0.0625, 0.8125, 0.0625, 0.875, 0.03125, 0.875, 0.03125, 0.8125, 0.0625, 0.3125, 0.0625, 0.375, 0.03125, 0.375, 0.03125, 0.3125, 0.0625, 0.75, 0.0625, 0.8125, 0.03125, 0.8125, 0.03125, 0.75, 0.0625, 0.25, 0.0625, 0.3125, 0.03125, 0.3125, 0.03125, 0.25, 0.0625, 0.6875, 0.0625, 0.75, 0.03125, 0.75, 0.03125, 0.6875, 0.0625, 0.1875, 0.0625, 0.25, 0.03125, 0.25, 0.03125, 0.1875, 0.0625, 0.625, 0.0625, 0.6875, 0.03125, 0.6875, 0.03125, 0.625, 0.0625, 0.125, 0.0625, 0.1875, 0.03125, 0.1875, 0.03125, 0.125, 0.0625, 0.5625, 0.0625, 0.625, 0.03125, 0.625, 0.03125, 0.5625, 0.03125, 0.75, 0.03125, 0.8125, 0.0, 0.8125, 0.0, 0.75, 0.03125, 0.25, 0.03125, 0.3125, 0.0, 0.3125, 0.0, 0.25, 0.03125, 0.6875, 0.03125, 0.75, 0.0, 0.75, 0.0, 0.6875, 0.03125, 0.1875, 0.03125, 0.25, 0.0, 0.25, 0.0, 0.1875, 0.03125, 0.625, 0.03125, 0.6875, 0.0, 0.6875, 0.0, 0.625, 0.03125, 0.125, 0.03125, 0.1875, 0.0, 0.1875, 0.0, 0.125, 0.03125, 0.5625, 0.03125, 0.625, 0.0, 0.625, 0.0, 0.5625, 0.03125, 0.0625, 0.03125, 0.125, 0.0, 0.125, 0.0, 0.0625, 0.03125, 0.5, 0.03125, 0.5625, 0.0, 0.5625, 0.0, 0.5, 0.03125, 0.9375, 0.01562, 1.0, 0.0, 0.9375, 0.01562, 5.96e-08, 0.03125, 0.0625, 0.0, 0.0625, 0.03125, 0.4375, 0.03125, 0.5, 0.0, 0.5, 0.0, 0.4375, 0.03125, 0.875, 0.03125, 0.9375, 0.0, 0.9375, 0.0, 0.875, 0.03125, 0.375, 0.03125, 0.4375, 0.0, 0.4375, 0.0, 0.375, 0.03125, 0.8125, 0.03125, 0.875, 0.0, 0.875, 0.0, 0.8125, 0.03125, 0.3125, 0.03125, 0.375, 0.0, 0.375, 0.0, 0.3125, 1.0, 0.5, 1.0, 0.5625, 0.9687, 0.5625, 0.9687, 0.5, 1.0, 0.9375, 0.9844, 1.0, 0.9688, 0.9375, 0.9844, 5.96e-08, 1.0, 0.0625, 0.9688, 0.0625, 1.0, 0.4375, 1.0, 0.5, 0.9687, 0.5, 0.9687, 0.4375, 1.0, 0.875, 1.0, 0.9375, 0.9688, 0.9375, 0.9687, 0.875, 1.0, 0.375, 1.0, 0.4375, 0.9687, 0.4375, 0.9688, 0.375, 1.0, 0.8125, 1.0, 0.875, 0.9687, 0.875, 0.9687, 0.8125, 1.0, 0.3125, 1.0, 0.375, 0.9688, 0.375, 0.9687, 0.3125, 1.0, 0.75, 1.0, 0.8125, 0.9687, 0.8125, 0.9688, 0.75, 1.0, 0.25, 1.0, 0.3125, 0.9687, 0.3125, 0.9688, 0.25, 1.0, 0.6875, 1.0, 0.75, 0.9688, 0.75, 0.9687, 0.6875, 1.0, 0.1875, 1.0, 0.25, 0.9688, 0.25, 0.9687, 0.1875, 1.0, 0.625, 1.0, 0.6875, 0.9687, 0.6875, 0.9688, 0.625, 1.0, 0.125, 1.0, 0.1875, 0.9687, 0.1875, 0.9687, 0.125, 1.0, 0.5625, 1.0, 0.625, 0.9688, 0.625, 0.9687, 0.5625, 1.0, 0.0625, 1.0, 0.125, 0.9687, 0.125, 0.9688, 0.0625, 0.9688, 0.25, 0.9687, 0.3125, 0.9375, 0.3125, 0.9375, 0.25, 0.9687, 0.6875, 0.9688, 0.75, 0.9375, 0.75, 0.9375, 0.6875, 0.9687, 0.1875, 0.9688, 0.25, 0.9375, 0.25, 0.9375, 0.1875, 0.9688, 0.625, 0.9687, 0.6875, 0.9375, 0.6875, 0.9375, 0.625, 0.9687, 0.125, 0.9687, 0.1875, 0.9375, 0.1875, 0.9375, 0.125, 0.9687, 0.5625, 0.9688, 0.625, 0.9375, 0.625, 0.9375, 0.5625, 0.9688, 0.0625, 0.9687, 0.125, 0.9375, 0.125, 0.9375, 0.0625, 0.9687, 0.5, 0.9687, 0.5625, 0.9375, 0.5625, 0.9375, 0.5, 0.9688, 0.9375, 0.9531, 1.0, 0.9375, 0.9375, 0.9531, 5.96e-08, 0.9688, 0.0625, 0.9375, 0.0625, 0.9687, 0.4375, 0.9687, 0.5, 0.9375, 0.5, 0.9375, 0.4375, 0.9687, 0.875, 0.9688, 0.9375, 0.9375, 0.9375, 0.9375, 0.875, 0.9688, 0.375, 0.9687, 0.4375, 0.9375, 0.4375, 0.9375, 0.375, 0.9687, 0.8125, 0.9687, 0.875, 0.9375, 0.875, 0.9375, 0.8125, 0.9687, 0.3125, 0.9688, 0.375, 0.9375, 0.375, 0.9375, 0.3125, 0.9688, 0.75, 0.9687, 0.8125, 0.9375, 0.8125, 0.9375, 0.75, 0.9375, 0.9375, 0.9219, 1.0, 0.9062, 0.9375, 0.9219, 5.96e-08, 0.9375, 0.0625, 0.9062, 0.0625, 0.9375, 0.4375, 0.9375, 0.5, 0.9062, 0.5, 0.9062, 0.4375, 0.9375, 0.875, 0.9375, 0.9375, 0.9062, 0.9375, 0.9062, 0.875, 0.9375, 0.375, 0.9375, 0.4375, 0.9062, 0.4375, 0.9062, 0.375, 0.9375, 0.8125, 0.9375, 0.875, 0.9062, 0.875, 0.9062, 0.8125, 0.9375, 0.3125, 0.9375, 0.375, 0.9062, 0.375, 0.9062, 0.3125, 0.9375, 0.75, 0.9375, 0.8125, 0.9062, 0.8125, 0.9062, 0.75, 0.9375, 0.25, 0.9375, 0.3125, 0.9062, 0.3125, 0.9062, 0.25, 0.9375, 0.6875, 0.9375, 0.75, 0.9062, 0.75, 0.9062, 0.6875, 0.9375, 0.1875, 0.9375, 0.25, 0.9062, 0.25, 0.9062, 0.1875, 0.9375, 0.625, 0.9375, 0.6875, 0.9062, 0.6875, 0.9062, 0.625, 0.9375, 0.125, 0.9375, 0.1875, 0.9062, 0.1875, 0.9062, 0.125, 0.9375, 0.5625, 0.9375, 0.625, 0.9062, 0.625, 0.9062, 0.5625, 0.9375, 0.0625, 0.9375, 0.125, 0.9062, 0.125, 0.9062, 0.0625, 0.9375, 0.5, 0.9375, 0.5625, 0.9062, 0.5625, 0.9062, 0.5, 0.9062, 0.6875, 0.9062, 0.75, 0.875, 0.75, 0.875, 0.6875, 0.9062, 0.1875, 0.9062, 0.25, 0.875, 0.25, 0.875, 0.1875, 0.9062, 0.625, 0.9062, 0.6875, 0.875, 0.6875, 0.875, 0.625, 0.9062, 0.125, 0.9062, 0.1875, 0.875, 0.1875, 0.875, 0.125, 0.9062, 0.5625, 0.9062, 0.625, 0.875, 0.625, 0.875, 0.5625, 0.9062, 0.0625, 0.9062, 0.125, 0.875, 0.125, 0.875, 0.0625, 0.9062, 0.5, 0.9062, 0.5625, 0.875, 0.5625, 0.875, 0.5, 0.9062, 0.9375, 0.8906, 1.0, 0.875, 0.9375, 0.8906, 5.96e-08, 0.9062, 0.0625, 0.875, 0.0625, 0.9062, 0.4375, 0.9062, 0.5, 0.875, 0.5, 0.875, 0.4375, 0.9062, 0.875, 0.9062, 0.9375, 0.875, 0.9375, 0.875, 0.875, 0.9062, 0.375, 0.9062, 0.4375, 0.875, 0.4375, 0.875, 0.375, 0.9062, 0.8125, 0.9062, 0.875, 0.875, 0.875, 0.875, 0.8125, 0.9062, 0.3125, 0.9062, 0.375, 0.875, 0.375, 0.875, 0.3125, 0.9062, 0.75, 0.9062, 0.8125, 0.875, 0.8125, 0.875, 0.75, 0.9062, 0.25, 0.9062, 0.3125, 0.875, 0.3125, 0.875, 0.25, 0.875, 0.4375, 0.875, 0.5, 0.8437, 0.5, 0.8437, 0.4375, 0.875, 0.875, 0.875, 0.9375, 0.8438, 0.9375, 0.8438, 0.875, 0.875, 0.375, 0.875, 0.4375, 0.8437, 0.4375, 0.8438, 0.375, 0.875, 0.8125, 0.875, 0.875, 0.8438, 0.875, 0.8437, 0.8125, 0.875, 0.3125, 0.875, 0.375, 0.8438, 0.375, 0.8437, 0.3125, 0.875, 0.75, 0.875, 0.8125, 0.8437, 0.8125, 0.8438, 0.75, 0.875, 0.25, 0.875, 0.3125, 0.8437, 0.3125, 0.8438, 0.25, 0.875, 0.6875, 0.875, 0.75, 0.8438, 0.75, 0.8437, 0.6875, 0.875, 0.1875, 0.875, 0.25, 0.8438, 0.25, 0.8437, 0.1875, 0.875, 0.625, 0.875, 0.6875, 0.8437, 0.6875, 0.8438, 0.625, 0.875, 0.125, 0.875, 0.1875, 0.8437, 0.1875, 0.8438, 0.125, 0.875, 0.5625, 0.875, 0.625, 0.8438, 0.625, 0.8437, 0.5625, 0.875, 0.0625, 0.875, 0.125, 0.8438, 0.125, 0.8438, 0.0625, 0.875, 0.5, 0.875, 0.5625, 0.8437, 0.5625, 0.8437, 0.5, 0.875, 0.9375, 0.8594, 1.0, 0.8438, 0.9375, 0.8594, 5.96e-08, 0.875, 0.0625, 0.8438, 0.0625, 0.8437, 0.1875, 0.8438, 0.25, 0.8125, 0.25, 0.8125, 0.1875, 0.8438, 0.625, 0.8437, 0.6875, 0.8125, 0.6875, 0.8125, 0.625, 0.8438, 0.125, 0.8437, 0.1875, 0.8125, 0.1875, 0.8125, 0.125, 0.8437, 0.5625, 0.8438, 0.625, 0.8125, 0.625, 0.8125, 0.5625, 0.8438, 0.0625, 0.8438, 0.125, 0.8125, 0.125, 0.8125, 0.0625, 0.8437, 0.5, 0.8437, 0.5625, 0.8125, 0.5625, 0.8125, 0.5, 0.8438, 0.9375, 0.8281, 1.0, 0.8125, 0.9375, 0.8281, 5.96e-08, 0.8438, 0.0625, 0.8125, 0.0625, 0.8437, 0.4375, 0.8437, 0.5, 0.8125, 0.5, 0.8125, 0.4375, 0.8438, 0.875, 0.8438, 0.9375, 0.8125, 0.9375, 0.8125, 0.875, 0.8438, 0.375, 0.8437, 0.4375, 0.8125, 0.4375, 0.8125, 0.375, 0.8437, 0.8125, 0.8438, 0.875, 0.8125, 0.875, 0.8125, 0.8125, 0.8437, 0.3125, 0.8438, 0.375, 0.8125, 0.375, 0.8125, 0.3125, 0.8438, 0.75, 0.8437, 0.8125, 0.8125, 0.8125, 0.8125, 0.75, 0.8438, 0.25, 0.8437, 0.3125, 0.8125, 0.3125, 0.8125, 0.25, 0.8437, 0.6875, 0.8438, 0.75, 0.8125, 0.75, 0.8125, 0.6875, 0.8125, 0.375, 0.8125, 0.4375, 0.7812, 0.4375, 0.7812, 0.375, 0.8125, 0.8125, 0.8125, 0.875, 0.7812, 0.875, 0.7812, 0.8125, 0.8125, 0.3125, 0.8125, 0.375, 0.7812, 0.375, 0.7812, 0.3125, 0.8125, 0.75, 0.8125, 0.8125, 0.7812, 0.8125, 0.7812, 0.75, 0.8125, 0.25, 0.8125, 0.3125, 0.7812, 0.3125, 0.7812, 0.25, 0.8125, 0.6875, 0.8125, 0.75, 0.7812, 0.75, 0.7812, 0.6875, 0.8125, 0.1875, 0.8125, 0.25, 0.7812, 0.25, 0.7812, 0.1875, 0.8125, 0.625, 0.8125, 0.6875, 0.7812, 0.6875, 0.7812, 0.625, 0.8125, 0.125, 0.8125, 0.1875, 0.7812, 0.1875, 0.7812, 0.125, 0.8125, 0.5625, 0.8125, 0.625, 0.7812, 0.625, 0.7812, 0.5625, 0.8125, 0.0625, 0.8125, 0.125, 0.7812, 0.125, 0.7812, 0.0625, 0.8125, 0.5, 0.8125, 0.5625, 0.7812, 0.5625, 0.7812, 0.5, 0.8125, 0.9375, 0.7969, 1.0, 0.7812, 0.9375, 0.7969, 5.96e-08, 0.8125, 0.0625, 0.7812, 0.0625, 0.8125, 0.4375, 0.8125, 0.5, 0.7812, 0.5, 0.7812, 0.4375, 0.8125, 0.875, 0.8125, 0.9375, 0.7812, 0.9375, 0.7812, 0.875, 0.7812, 0.125, 0.7812, 0.1875, 0.75, 0.1875, 0.75, 0.125, 0.7812, 0.5625, 0.7812, 0.625, 0.75, 0.625, 0.75, 0.5625, 0.7812, 0.0625, 0.7812, 0.125, 0.75, 0.125, 0.75, 0.0625, 0.7812, 0.5, 0.7812, 0.5625, 0.75, 0.5625, 0.75, 0.5, 0.7812, 0.9375, 0.7656, 1.0, 0.75, 0.9375, 0.7656, 5.96e-08, 0.7812, 0.0625, 0.75, 0.0625, 0.7812, 0.4375, 0.7812, 0.5, 0.75, 0.5, 0.75, 0.4375, 0.7812, 0.875, 0.7812, 0.9375, 0.75, 0.9375, 0.75, 0.875, 0.7812, 0.375, 0.7812, 0.4375, 0.75, 0.4375, 0.75, 0.375, 0.7812, 0.8125, 0.7812, 0.875, 0.75, 0.875, 0.75, 0.8125, 0.7812, 0.3125, 0.7812, 0.375, 0.75, 0.375, 0.75, 0.3125, 0.7812, 0.75, 0.7812, 0.8125, 0.75, 0.8125, 0.75, 0.75, 0.7812, 0.25, 0.7812, 0.3125, 0.75, 0.3125, 0.75, 0.25, 0.7812, 0.6875, 0.7812, 0.75, 0.75, 0.75, 0.75, 0.6875, 0.7812, 0.1875, 0.7812, 0.25, 0.75, 0.25, 0.75, 0.1875, 0.7812, 0.625, 0.7812, 0.6875, 0.75, 0.6875, 0.75, 0.625])
me_cylinder.update()

# ---- objects
ob_cylinder = bpy.data.objects.new('Cylinder', me_cylinder)

# ---- transforms, parenting, visibility, modifiers, constraints
ob_cylinder.location = (0.0, 0.0, 4.329)
ob_cylinder.scale = (3.268, 3.268, 1.0)

# ---- collection membership
col_collection.objects.link(ob_cylinder)

# ---- scene / render settings (as saved in the file)
scene.frame_start = 1; scene.frame_end = 250; scene.frame_set(1)
scene.render.engine = 'BLENDER_EEVEE_NEXT'
bpy.context.view_layer.update()

# ---- added for rendering (the .blend has no active camera and no usable light): camera, sun
cam_auto = bpy.data.cameras.new('AutoCamera')
cam_auto.lens = 50.0
cam_auto.sensor_width = 36.0
cam_auto.clip_end = 1000.0
ob_auto_camera = bpy.data.objects.new('AutoCamera', cam_auto)
scene.collection.objects.link(ob_auto_camera)
ob_auto_camera.location = (14.142, -16.9704, 17.3998)
ob_auto_camera.rotation_euler = (1.09748, -7.21219e-08, 0.694738)
scene.camera = ob_auto_camera
light_auto_sun = bpy.data.lights.new('AutoSun', 'SUN')
light_auto_sun.energy = 3.0
light_auto_sun.angle = 0.0523599
ob_auto_sun = bpy.data.objects.new('AutoSun', light_auto_sun)
scene.collection.objects.link(ob_auto_sun)
ob_auto_sun.rotation_euler = (0.872665, 0.174533, 0.523599)
bpy.context.view_layer.update()
